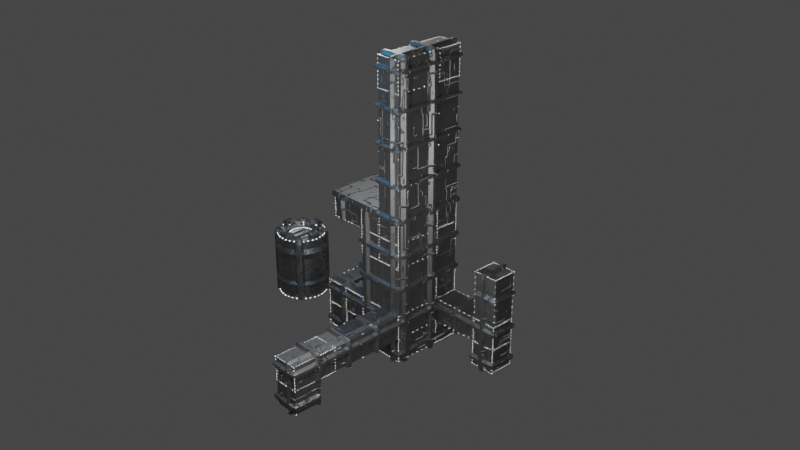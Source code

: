 # Source: SpaceMetalGreeble.blend  (saved by Blender 3.1.7; exported with 4.5.12 LTS)
import bpy
from mathutils import Matrix  # noqa: F401  (used for matrix-valued properties, if any)

bpy.ops.wm.read_factory_settings(use_empty=True)
scene = bpy.context.scene
scene.name = 'Scene'

# ---- collections
col_collection = bpy.data.collections.new('Collection'); scene.collection.children.link(col_collection)

# ---- materials (node trees are filled in below, after node groups)
mat_metal = bpy.data.materials.new('Metal')
mat_metal.use_transparent_shadow = False
mat_lightglow = bpy.data.materials.new('LightGlow')
mat_lightglow.use_transparent_shadow = False

# ---- node groups
ng_metalgreebles = bpy.data.node_groups.new('MetalGreebles', 'GeometryNodeTree')
_s = ng_metalgreebles.interface.new_socket(name='Geometry', in_out='OUTPUT', socket_type='NodeSocketGeometry')
_s = ng_metalgreebles.interface.new_socket(name='Geometry', in_out='INPUT', socket_type='NodeSocketGeometry')
_s = ng_metalgreebles.interface.new_socket(name='Radius', in_out='INPUT', socket_type='NodeSocketFloat')
_s.subtype = 'DISTANCE'
_s.default_value = 0.01
_s.min_value = 0.0
_s = ng_metalgreebles.interface.new_socket(name='Threshold', in_out='INPUT', socket_type='NodeSocketFloat')
_s.default_value = 296.0
_s.min_value = -1e+04
_s.max_value = 1e+04
ng_metalgreebles.is_modifier = True
_N = ng_metalgreebles.nodes; _L = ng_metalgreebles.links
n0 = _N.new('GeometryNodeStoreNamedAttribute'); n0.name = 'Store Named Attribute'; n0.location = (-724, 527)
n0.data_type = 'FLOAT_VECTOR'
n0.domain = 'CORNER'
n0.inputs[2].default_value = 'uv_map'
n1 = _N.new('GeometryNodeMeshUVSphere'); n1.name = 'UV Sphere'; n1.location = (-749, 527)
n1.inputs[0].default_value = 3
n1.inputs[1].default_value = 3
n2 = _N.new('GeometryNodeInstanceOnPoints'); n2.name = 'Instance on Points'; n2.location = (-189, 544)
n3 = _N.new('GeometryNodeSetMaterial'); n3.name = 'Set Material'; n3.location = (-529, 555)
n3.inputs[2].default_value = mat_lightglow
n4 = _N.new('GeometryNodeJoinGeometry'); n4.name = 'Join Geometry'; n4.location = (148, 532)
n5 = _N.new('NodeGroupOutput'); n5.name = 'Group Output'; n5.location = (616, 127)
n6 = _N.new('ShaderNodeVectorMath'); n6.name = 'Vector Math'; n6.location = (-218, -452)
n6.operation = 'MULTIPLY'
n7 = _N.new('ShaderNodeTexVoronoi'); n7.name = 'Voronoi Texture'; n7.location = (-998, -532)
n7.distance = 'CHEBYCHEV'
n7.inputs[2].default_value = 0.71
n7.inputs[8].default_value = 0.0
n8 = _N.new('ShaderNodeValToRGB'); n8.name = 'ColorRamp'; n8.location = (-778, -492)
n8.color_ramp.interpolation = 'CONSTANT'
while len(n8.color_ramp.elements) > 1: n8.color_ramp.elements.remove(n8.color_ramp.elements[-1])
n8.color_ramp.elements[0].position = 0.0; n8.color_ramp.elements[0].color = (0.0, 0.0, 0.0, 1.0)
_e = n8.color_ramp.elements.new(0.439); _e.color = (1.0, 1.0, 1.0, 1.0)
n9 = _N.new('ShaderNodeMath'); n9.name = 'Math'; n9.location = (-438, -512)
n9.operation = 'MULTIPLY'
n9.inputs[1].default_value = 0.13
n10 = _N.new('GeometryNodeInputNormal'); n10.name = 'Normal'; n10.location = (-538, -352)
n10.legacy_corner_normals = True
n11 = _N.new('GeometryNodeSetPosition'); n11.name = 'Set Position'; n11.location = (397, 169)
n12 = _N.new('GeometryNodeSubdivideMesh'); n12.name = 'Subdivide Mesh'; n12.location = (-225, -119)
n13 = _N.new('ShaderNodeMath'); n13.name = 'Math.001'; n13.location = (-624, 814)
n13.operation = 'LESS_THAN'
n14 = _N.new('GeometryNodeInputIndex'); n14.name = 'Index'; n14.location = (-923, 697)
n15 = _N.new('NodeGroupInput'); n15.name = 'Group Input'; n15.location = (-1149, 222)
_L.new(n11.outputs[0], n5.inputs[0])
_L.new(n7.outputs[0], n8.inputs[0])
_L.new(n10.outputs[0], n6.inputs[0])
_L.new(n9.outputs[0], n6.inputs[1])
_L.new(n6.outputs[0], n11.inputs[3])
_L.new(n8.outputs[0], n9.inputs[0])
_L.new(n15.outputs[0], n12.inputs[0])
_L.new(n0.outputs[0], n3.inputs[0])
_L.new(n15.outputs[0], n2.inputs[0])
_L.new(n3.outputs[0], n2.inputs[2])
_L.new(n12.outputs[0], n4.inputs[0])
_L.new(n2.outputs[0], n4.inputs[0])
_L.new(n4.outputs[0], n11.inputs[0])
_L.new(n14.outputs[0], n13.inputs[0])
_L.new(n13.outputs[0], n2.inputs[1])
_L.new(n15.outputs[1], n1.inputs[2])
_L.new(n15.outputs[2], n13.inputs[1])
_L.new(n1.outputs[0], n0.inputs[0])
_L.new(n1.outputs[1], n0.inputs[3])
n5.is_active_output = True

# ---- material node trees
mat_metal.use_nodes = True; mat_metal.node_tree.nodes.clear()
_N = mat_metal.node_tree.nodes; _L = mat_metal.node_tree.links
n0 = _N.new('ShaderNodeBsdfPrincipled'); n0.name = 'Principled BSDF'; n0.location = (10, 300)
n0.distribution = 'GGX'
n0.subsurface_method = 'BURLEY'
n0.inputs[0].default_value = (0.2311, 0.2311, 0.2311, 1.0)
n0.inputs[1].default_value = 1.0
n0.inputs[3].default_value = 1.45
n0.inputs[27].default_value = (0.0, 0.0, 0.0, 1.0)
n0.inputs[28].default_value = 1.0
n1 = _N.new('ShaderNodeOutputMaterial'); n1.name = 'Material Output'; n1.location = (300, 300)
n2 = _N.new('ShaderNodeBump'); n2.name = 'Bump'; n2.location = (-211, 108)
n2.inputs[1].default_value = 1.0
n2.inputs[2].default_value = 1.0
n3 = _N.new('ShaderNodeTexVoronoi'); n3.name = 'Voronoi Texture.001'; n3.location = (-1086, 380)
n3.distance = 'CHEBYCHEV'
n3.inputs[2].default_value = 9.7
n4 = _N.new('ShaderNodeTexVoronoi'); n4.name = 'Voronoi Texture'; n4.location = (-1060, 39)
n4.distance = 'CHEBYCHEV'
n4.inputs[2].default_value = 40.0
n5 = _N.new('ShaderNodeValToRGB'); n5.name = 'ColorRamp'; n5.location = (-826, 84)
n5.color_ramp.interpolation = 'CONSTANT'
while len(n5.color_ramp.elements) > 1: n5.color_ramp.elements.remove(n5.color_ramp.elements[-1])
n5.color_ramp.elements[0].position = 0.0; n5.color_ramp.elements[0].color = (0.0, 0.0, 0.0, 1.0)
_e = n5.color_ramp.elements.new(0.679); _e.color = (1.0, 1.0, 1.0, 1.0)
n6 = _N.new('ShaderNodeMix'); n6.name = 'Mix'; n6.location = (-508, 352)
n6.data_type = 'RGBA'
n7 = _N.new('ShaderNodeValToRGB'); n7.name = 'ColorRamp.001'; n7.location = (-853, 419)
n7.color_ramp.interpolation = 'CONSTANT'
while len(n7.color_ramp.elements) > 1: n7.color_ramp.elements.remove(n7.color_ramp.elements[-1])
n7.color_ramp.elements[0].position = 0.0; n7.color_ramp.elements[0].color = (0.0, 0.0, 0.0, 1.0)
_e = n7.color_ramp.elements.new(0.473); _e.color = (1.0, 1.0, 1.0, 1.0)
_e = n7.color_ramp.elements.new(0.504); _e.color = (0.0, 0.0, 0.0, 1.0)
_L.new(n0.outputs[0], n1.inputs[0])
_L.new(n4.outputs[0], n5.inputs[0])
_L.new(n2.outputs[0], n0.inputs[5])
_L.new(n3.outputs[0], n7.inputs[0])
_L.new(n7.outputs[0], n6.inputs[6])
_L.new(n5.outputs[0], n6.inputs[7])
_L.new(n6.outputs[2], n2.inputs[3])
n1.is_active_output = True
mat_lightglow.use_nodes = True; mat_lightglow.node_tree.nodes.clear()
_N = mat_lightglow.node_tree.nodes; _L = mat_lightglow.node_tree.links
n0 = _N.new('ShaderNodeOutputMaterial'); n0.name = 'Material Output'; n0.location = (300, 300)
n1 = _N.new('ShaderNodeEmission'); n1.name = 'Emission'; n1.location = (10, 300)
n1.inputs[1].default_value = 12.8
_L.new(n1.outputs[0], n0.inputs[0])
n0.is_active_output = True

# ---- world
world_world = bpy.data.worlds.new('World'); scene.world = world_world
world_world.use_nodes = True; world_world.node_tree.nodes.clear()
_N = world_world.node_tree.nodes; _L = world_world.node_tree.links
n0 = _N.new('ShaderNodeOutputWorld'); n0.name = 'World Output'; n0.location = (300, 300)
n1 = _N.new('ShaderNodeBackground'); n1.name = 'Background'; n1.location = (10, 300)
n1.inputs[0].default_value = (0.05088, 0.05088, 0.05088, 1.0)
_L.new(n1.outputs[0], n0.inputs[0])
n0.is_active_output = True
world_world.color = (0.05088, 0.05088, 0.05088)
world_world.use_sun_shadow = False
world_world.sun_shadow_jitter_overblur = 0.0

# ---- cameras
cam_camera = bpy.data.cameras.new('Camera')
cam_camera.clip_end = 100.0
cam_camera.ortho_scale = 7.314

# ---- lights
light_light = bpy.data.lights.new('Light', 'POINT')
light_light.transmission_factor = 0.0
light_light.energy = 1000.0
light_light.shadow_soft_size = 0.1
light_light.shadow_maximum_resolution = 0.006
light_light.use_absolute_resolution = True
light_light_001 = bpy.data.lights.new('Light.001', 'POINT')
light_light_001.transmission_factor = 0.0
light_light_001.energy = 1000.0
light_light_001.shadow_soft_size = 0.1
light_light_001.shadow_maximum_resolution = 0.006
light_light_001.use_absolute_resolution = True
light_light_002 = bpy.data.lights.new('Light.002', 'POINT')
light_light_002.color = (0.05692, 0.4855, 1.0)
light_light_002.transmission_factor = 0.0
light_light_002.energy = 1000.0
light_light_002.shadow_soft_size = 0.1
light_light_002.shadow_maximum_resolution = 0.006
light_light_002.use_absolute_resolution = True
light_light_003 = bpy.data.lights.new('Light.003', 'POINT')
light_light_003.transmission_factor = 0.0
light_light_003.energy = 1000.0
light_light_003.shadow_soft_size = 0.1
light_light_003.shadow_maximum_resolution = 0.006
light_light_003.use_absolute_resolution = True
light_light_004 = bpy.data.lights.new('Light.004', 'POINT')
light_light_004.transmission_factor = 0.0
light_light_004.energy = 1000.0
light_light_004.shadow_soft_size = 0.1
light_light_004.shadow_maximum_resolution = 0.006
light_light_004.use_absolute_resolution = True

# ---- meshes
me_circle = bpy.data.meshes.new('Circle')
me_circle.from_pydata([(0.0, 1.0, 0.0), (-0.1951, 0.9808, 0.0), (-0.3827, 0.9239, 0.0), (-0.5556, 0.8315, 0.0), (-0.7071, 0.7071, 0.0), (-0.8315, 0.5556, 0.0), (-0.9239, 0.3827, 0.0), (-0.9808, 0.1951, 0.0), (-1.0, -4.371e-08, 0.0), (-0.9808, -0.1951, 0.0), (-0.9239, -0.3827, 0.0), (-0.8315, -0.5556, 0.0), (-0.7071, -0.7071, 0.0), (-0.5556, -0.8315, 0.0), (-0.3827, -0.9239, 0.0), (-0.1951, -0.9808, 0.0), (8.742e-08, -1.0, 0.0), (0.1951, -0.9808, 0.0), (0.3827, -0.9239, 0.0), (0.5556, -0.8315, 0.0), (0.7071, -0.7071, 0.0), (0.8315, -0.5556, 0.0), (0.9239, -0.3827, 0.0), (0.9808, -0.1951, 0.0), (1.0, 1.192e-08, 0.0), (0.9808, 0.1951, 0.0), (0.9239, 0.3827, 0.0), (0.8315, 0.5556, 0.0), (0.7071, 0.7071, 0.0), (0.5556, 0.8315, 0.0), (0.3827, 0.9239, 0.0), (0.1951, 0.9808, 0.0), (-8.444e-09, 0.9999, 2.703), (-0.1951, 0.9807, 2.703), (-0.3827, 0.9238, 2.703), (-0.5556, 0.8314, 2.703), (-0.7071, 0.707, 2.703), (-0.8315, 0.5555, 2.703), (-0.9239, 0.3826, 2.703), (-0.9808, 0.195, 2.703), (-1.0, -6.642e-05, 2.703), (-0.9808, -0.1952, 2.703), (-0.9239, -0.3827, 2.703), (-0.8315, -0.5556, 2.703), (-0.7071, -0.7072, 2.703), (-0.5556, -0.8315, 2.703), (-0.3827, -0.9239, 2.703), (-0.1951, -0.9809, 2.703), (7.898e-08, -1.0, 2.703), (0.1951, -0.9809, 2.703), (0.3827, -0.9239, 2.703), (0.5556, -0.8315, 2.703), (0.7071, -0.7072, 2.703), (0.8315, -0.5556, 2.703), (0.9239, -0.3827, 2.703), (0.9808, -0.1952, 2.703), (1.0, -6.637e-05, 2.703), (0.9808, 0.195, 2.703), (0.9239, 0.3826, 2.703), (0.8315, 0.5555, 2.703), (0.7071, 0.707, 2.703), (0.5556, 0.8314, 2.703), (0.3827, 0.9238, 2.703), (0.1951, 0.9807, 2.703), (-1.124e-08, 0.7999, 2.703), (-0.1561, 0.7846, 2.703), (-0.3061, 0.739, 2.703), (-0.4445, 0.6651, 2.703), (-0.5657, 0.5656, 2.703), (-0.6652, 0.4444, 2.703), (-0.7391, 0.3061, 2.703), (-0.7846, 0.156, 2.703), (-0.8, -6.642e-05, 2.703), (-0.7846, -0.1561, 2.703), (-0.7391, -0.3062, 2.703), (-0.6652, -0.4445, 2.703), (-0.5657, -0.5658, 2.703), (-0.4445, -0.6652, 2.703), (-0.3061, -0.7392, 2.703), (-0.1561, -0.7847, 2.703), (5.87e-08, -0.8001, 2.703), (0.1561, -0.7847, 2.703), (0.3061, -0.7392, 2.703), (0.4445, -0.6652, 2.703), (0.5657, -0.5658, 2.703), (0.6652, -0.4445, 2.703), (0.7391, -0.3062, 2.703), (0.7846, -0.1561, 2.703), (0.8, -6.638e-05, 2.703), (0.7846, 0.156, 2.703), (0.7391, 0.3061, 2.703), (0.6652, 0.4444, 2.703), (0.5657, 0.5656, 2.703), (0.4445, 0.6651, 2.703), (0.3061, 0.739, 2.703), (0.1561, 0.7846, 2.703), (-1.124e-08, 0.7999, 2.603), (-0.1561, 0.7846, 2.603), (-0.3061, 0.739, 2.603), (-0.4445, 0.6651, 2.603), (-0.5657, 0.5656, 2.603), (-0.6652, 0.4444, 2.603), (-0.7391, 0.3061, 2.603), (-0.7846, 0.156, 2.603), (-0.8, -6.642e-05, 2.603), (-0.7846, -0.1561, 2.603), (-0.7391, -0.3062, 2.603), (-0.6652, -0.4445, 2.603), (-0.5657, -0.5658, 2.603), (-0.4445, -0.6652, 2.603), (-0.3061, -0.7392, 2.603), (-0.1561, -0.7847, 2.603), (5.87e-08, -0.8001, 2.603), (0.1561, -0.7847, 2.603), (0.3061, -0.7392, 2.603), (0.4445, -0.6652, 2.603), (0.5657, -0.5658, 2.603), (0.6652, -0.4445, 2.603), (0.7391, -0.3062, 2.603), (0.7846, -0.1561, 2.603), (0.8, -6.638e-05, 2.603), (0.7846, 0.156, 2.603), (0.7391, 0.3061, 2.603), (0.6652, 0.4444, 2.603), (0.5657, 0.5656, 2.603), (0.4445, 0.6651, 2.603), (0.3061, 0.739, 2.603), (0.1561, 0.7846, 2.603), (-1.913e-08, 0.5039, 2.603), (-0.09833, 0.4942, 2.603), (-0.1929, 0.4656, 2.603), (-0.28, 0.419, 2.603), (-0.3564, 0.3563, 2.603), (-0.4191, 0.2799, 2.603), (-0.4656, 0.1928, 2.603), (-0.4943, 0.09826, 2.603), (-0.504, -6.641e-05, 2.603), (-0.4943, -0.09839, 2.603), (-0.4656, -0.1929, 2.603), (-0.4191, -0.2801, 2.603), (-0.3564, -0.3564, 2.603), (-0.28, -0.4191, 2.603), (-0.1929, -0.4657, 2.603), (-0.09833, -0.4944, 2.603), (2.493e-08, -0.5041, 2.603), (0.09833, -0.4944, 2.603), (0.1929, -0.4657, 2.603), (0.28, -0.4191, 2.603), (0.3564, -0.3564, 2.603), (0.4191, -0.2801, 2.603), (0.4656, -0.1929, 2.603), (0.4943, -0.09839, 2.603), (0.504, -6.638e-05, 2.603), (0.4943, 0.09826, 2.603), (0.4656, 0.1928, 2.603), (0.4191, 0.2799, 2.603), (0.3564, 0.3563, 2.603), (0.28, 0.419, 2.603), (0.1929, 0.4656, 2.603), (0.09833, 0.4942, 2.603), (0.3293, 0.3352, 2.603), (0.2268, 0.3763, 2.603), (0.08329, 0.3838, 2.603), (2.202e-07, 0.3825, 2.603), (-0.08329, 0.3838, 2.603), (-0.2268, 0.3763, 2.603), (-0.3293, 0.3352, 2.603), (0.3658, 0.2338, 2.603), (0.252, 0.2642, 2.603), (0.08329, 0.2892, 2.603), (-0.1, 0.2899, 2.603), (-0.252, 0.2642, 2.603), (-0.3658, 0.2338, 2.603), (0.3884, 0.12, 2.603), (0.2675, 0.1361, 2.603), (0.08329, 0.1453, 2.603), (-0.1, 0.1461, 2.603), (-0.2675, 0.1361, 2.603), (-0.3884, 0.12, 2.603), (0.396, -6.631e-05, 2.603), (0.2728, -6.631e-05, 2.603), (0.08329, -0.000825, 2.603), (-0.1, -6.641e-05, 2.603), (-0.2728, -6.64e-05, 2.603), (-0.396, -6.643e-05, 2.603), (0.3884, -0.1201, 2.603), (0.2675, -0.1363, 2.603), (0.08329, -0.147, 2.603), (-0.1, -0.1462, 2.603), (-0.2675, -0.1363, 2.603), (-0.3884, -0.1201, 2.603), (0.3658, -0.2339, 2.603), (0.252, -0.2643, 2.603), (0.08329, -0.2838, 2.603), (-0.1, -0.283, 2.603), (-0.252, -0.2643, 2.603), (-0.3658, -0.2339, 2.603), (0.3293, -0.3354, 2.603), (0.2268, -0.3764, 2.603), (0.08329, -0.3855, 2.603), (2.728e-07, -0.3841, 2.603), (-0.08329, -0.3855, 2.603), (-0.2268, -0.3764, 2.603), (-0.3293, -0.3354, 2.603), (0.1, 0.2899, 2.603), (0.1, 0.4016, 2.603), (0.1, 0.1461, 2.603), (0.1, -6.637e-05, 2.603), (0.1, -0.1462, 2.603), (0.1, -0.283, 2.603), (0.1, -0.4017, 2.603), (-8.444e-09, 0.3999, 2.603), (-8.444e-09, -0.4001, 2.603), (-0.1, 0.4016, 2.603), (-0.08329, 0.2892, 2.603), (-0.08329, 0.1453, 2.603), (-0.08329, -0.0008251, 2.603), (-0.08329, -0.147, 2.603), (-0.08329, -0.2838, 2.603), (-0.1, -0.4017, 2.603), (0.08329, 0.384, 2.2), (-1.768e-08, 0.3826, 2.2), (-0.08329, 0.384, 2.2), (0.08329, 0.2893, 2.2), (-1.927e-07, 0.2886, 2.2), (0.08329, 0.1455, 2.2), (-1.218e-07, 0.1488, 2.2), (0.08329, -0.0006683, 2.2), (-5.863e-08, -0.0006683, 2.2), (0.08329, -0.1468, 2.2), (-7.729e-08, -0.1502, 2.2), (0.08329, -0.2837, 2.2), (-9.701e-08, -0.29, 2.2), (0.08329, -0.3853, 2.2), (3.496e-08, -0.384, 2.2), (-0.08329, -0.3853, 2.2), (-0.08329, 0.2893, 2.2), (-0.08329, 0.1455, 2.2), (-0.08329, -0.0006683, 2.2), (-0.08329, -0.1468, 2.2), (-0.08329, -0.2837, 2.2), (-0.3827, 0.9239, 0.2), (-0.3827, 0.9239, 0.4), (-0.3827, 0.9239, 0.6), (-0.3827, 0.9239, 0.8), (-0.3827, 0.9239, 1.0), (-0.3827, 0.9239, 1.2), (-0.3827, 0.9239, 1.4), (-0.3827, 0.9239, 1.6), (-0.3827, 0.9238, 2.503), (-0.5556, 0.8314, 2.503), (-0.5556, 0.8315, 1.6), (-0.5556, 0.8315, 1.4), (-0.5556, 0.8315, 1.2), (-0.5556, 0.8315, 1.0), (-0.5556, 0.8315, 0.8), (-0.5556, 0.8315, 0.6), (-0.5556, 0.8315, 0.4), (-0.5556, 0.8315, 0.2), (0.5556, 0.8315, 0.2), (0.5556, 0.8315, 0.4), (0.5556, 0.8315, 0.6), (0.5556, 0.8315, 0.8), (0.5556, 0.8315, 1.0), (0.5556, 0.8315, 1.2), (0.5556, 0.8315, 1.4), (0.5556, 0.8315, 1.6), (0.5556, 0.8314, 2.503), (0.3827, 0.9238, 2.503), (0.3827, 0.9239, 1.6), (0.3827, 0.9239, 1.4), (0.3827, 0.9239, 1.2), (0.3827, 0.9239, 1.0), (0.3827, 0.9239, 0.8), (0.3827, 0.9239, 0.6), (0.3827, 0.9239, 0.4), (0.3827, 0.9239, 0.2), (8.742e-08, -1.0, 0.2), (8.742e-08, -1.0, 0.4), (8.742e-08, -1.0, 0.6), (8.742e-08, -1.0, 0.8), (8.742e-08, -1.0, 1.0), (8.742e-08, -1.0, 1.2), (8.742e-08, -1.0, 1.4), (8.742e-08, -1.0, 1.6), (7.898e-08, -1.0, 2.503), (0.1951, -0.9809, 2.503), (0.1951, -0.9808, 1.6), (0.1951, -0.9808, 1.4), (0.1951, -0.9808, 1.2), (0.1951, -0.9808, 1.0), (0.1951, -0.9808, 0.8), (0.1951, -0.9808, 0.6), (0.1951, -0.9808, 0.4), (0.1951, -0.9808, 0.2), (-0.7071, 0.707, 2.503), (-0.7071, 0.7071, 1.6), (-0.7071, 0.7071, 1.4), (-0.7071, 0.7071, 1.2), (-0.7071, 0.7071, 1.0), (-0.7071, 0.7071, 0.8), (-0.7071, 0.7071, 0.6), (-0.7071, 0.7071, 0.4), (-0.7071, 0.7071, 0.2), (0.1951, 0.9807, 2.503), (0.1951, 0.9808, 1.6), (0.1951, 0.9808, 1.4), (0.1951, 0.9808, 1.2), (0.1951, 0.9808, 1.0), (0.1951, 0.9808, 0.8), (0.1951, 0.9808, 0.6), (0.1951, 0.9808, 0.4), (0.1951, 0.9808, 0.2), (0.3827, -0.9239, 2.503), (0.3827, -0.9239, 1.6), (0.3827, -0.9239, 1.4), (0.3827, -0.9239, 1.2), (0.3827, -0.9239, 1.0), (0.3827, -0.9239, 0.8), (0.3827, -0.9239, 0.6), (0.3827, -0.9239, 0.4), (0.3827, -0.9239, 0.2), (-0.8315, 0.5555, 2.503), (-0.8315, 0.5556, 1.6), (-0.8315, 0.5556, 1.4), (-0.8315, 0.5556, 1.2), (-0.8315, 0.5556, 1.0), (-0.8315, 0.5556, 0.8), (-0.8315, 0.5556, 0.6), (-0.8315, 0.5556, 0.4), (-0.8315, 0.5556, 0.2), (-8.444e-09, 0.9999, 2.503), (0.0, 1.0, 1.6), (0.0, 1.0, 1.4), (0.0, 1.0, 1.2), (0.0, 1.0, 1.0), (0.0, 1.0, 0.8), (0.0, 1.0, 0.6), (0.0, 1.0, 0.4), (0.0, 1.0, 0.2), (0.5556, -0.8315, 2.503), (0.5556, -0.8315, 1.6), (0.5556, -0.8315, 1.4), (0.5556, -0.8315, 1.2), (0.5556, -0.8315, 1.0), (0.5556, -0.8315, 0.8), (0.5556, -0.8315, 0.6), (0.5556, -0.8315, 0.4), (0.5556, -0.8315, 0.2), (-0.9239, 0.3826, 2.503), (-0.9239, 0.3827, 1.6), (-0.9239, 0.3827, 1.4), (-0.9239, 0.3827, 1.2), (-0.9239, 0.3827, 1.0), (-0.9239, 0.3827, 0.8), (-0.9239, 0.3827, 0.6), (-0.9239, 0.3827, 0.4), (-0.9239, 0.3827, 0.2), (0.7071, -0.7072, 2.503), (0.7071, -0.7071, 1.6), (0.7071, -0.7071, 1.4), (0.7071, -0.7071, 1.2), (0.7071, -0.7071, 1.0), (0.7071, -0.7071, 0.8), (0.7071, -0.7071, 0.6), (0.7071, -0.7071, 0.4), (0.7071, -0.7071, 0.2), (-0.9808, 0.195, 2.503), (-0.9808, 0.1951, 1.6), (-0.9808, 0.1951, 1.4), (-0.9808, 0.1951, 1.2), (-0.9808, 0.1951, 1.0), (-0.9808, 0.1951, 0.8), (-0.9808, 0.1951, 0.6), (-0.9808, 0.1951, 0.4), (-0.9808, 0.1951, 0.2), (0.8315, -0.5556, 2.503), (0.8315, -0.5556, 1.6), (0.8315, -0.5556, 1.4), (0.8315, -0.5556, 1.2), (0.8315, -0.5556, 1.0), (0.8315, -0.5556, 0.8), (0.8315, -0.5556, 0.6), (0.8315, -0.5556, 0.4), (0.8315, -0.5556, 0.2), (-1.0, -6.642e-05, 2.503), (-1.0, -4.371e-08, 1.6), (-1.0, -4.371e-08, 1.4), (-1.0, -4.371e-08, 1.2), (-1.0, -4.371e-08, 1.0), (-1.0, -4.371e-08, 0.8), (-1.0, -4.371e-08, 0.6), (-1.0, -4.371e-08, 0.4), (-1.0, -4.371e-08, 0.2), (0.9239, -0.3827, 2.503), (0.9239, -0.3827, 1.6), (0.9239, -0.3827, 1.4), (0.9239, -0.3827, 1.2), (0.9239, -0.3827, 1.0), (0.9239, -0.3827, 0.8), (0.9239, -0.3827, 0.6), (0.9239, -0.3827, 0.4), (0.9239, -0.3827, 0.2), (-0.9808, -0.1952, 2.503), (-0.9808, -0.1951, 1.6), (-0.9808, -0.1951, 1.4), (-0.9808, -0.1951, 1.2), (-0.9808, -0.1951, 1.0), (-0.9808, -0.1951, 0.8), (-0.9808, -0.1951, 0.6), (-0.9808, -0.1951, 0.4), (-0.9808, -0.1951, 0.2), (0.9808, -0.1952, 2.503), (0.9808, -0.1951, 1.6), (0.9808, -0.1951, 1.4), (0.9808, -0.1951, 1.2), (0.9808, -0.1951, 1.0), (0.9808, -0.1951, 0.8), (0.9808, -0.1951, 0.6), (0.9808, -0.1951, 0.4), (0.9808, -0.1951, 0.2), (-0.9239, -0.3827, 2.503), (-0.9239, -0.3827, 1.6), (-0.9239, -0.3827, 1.4), (-0.9239, -0.3827, 1.2), (-0.9239, -0.3827, 1.0), (-0.9239, -0.3827, 0.8), (-0.9239, -0.3827, 0.6), (-0.9239, -0.3827, 0.4), (-0.9239, -0.3827, 0.2), (1.0, -6.637e-05, 2.503), (1.0, 1.192e-08, 1.6), (1.0, 1.192e-08, 1.4), (1.0, 1.192e-08, 1.2), (1.0, 1.192e-08, 1.0), (1.0, 1.192e-08, 0.8), (1.0, 1.192e-08, 0.6), (1.0, 1.192e-08, 0.4), (1.0, 1.192e-08, 0.2), (-0.8315, -0.5556, 2.503), (-0.8315, -0.5556, 1.6), (-0.8315, -0.5556, 1.4), (-0.8315, -0.5556, 1.2), (-0.8315, -0.5556, 1.0), (-0.8315, -0.5556, 0.8), (-0.8315, -0.5556, 0.6), (-0.8315, -0.5556, 0.4), (-0.8315, -0.5556, 0.2), (0.9808, 0.195, 2.503), (0.9808, 0.1951, 1.6), (0.9808, 0.1951, 1.4), (0.9808, 0.1951, 1.2), (0.9808, 0.1951, 1.0), (0.9808, 0.1951, 0.8), (0.9808, 0.1951, 0.6), (0.9808, 0.1951, 0.4), (0.9808, 0.1951, 0.2), (-0.7071, -0.7072, 2.503), (-0.7071, -0.7071, 1.6), (-0.7071, -0.7071, 1.4), (-0.7071, -0.7071, 1.2), (-0.7071, -0.7071, 1.0), (-0.7071, -0.7071, 0.8), (-0.7071, -0.7071, 0.6), (-0.7071, -0.7071, 0.4), (-0.7071, -0.7071, 0.2), (0.9239, 0.3826, 2.503), (0.9239, 0.3827, 1.6), (0.9239, 0.3827, 1.4), (0.9239, 0.3827, 1.2), (0.9239, 0.3827, 1.0), (0.9239, 0.3827, 0.8), (0.9239, 0.3827, 0.6), (0.9239, 0.3827, 0.4), (0.9239, 0.3827, 0.2), (-0.5556, -0.8315, 2.503), (-0.5556, -0.8315, 1.6), (-0.5556, -0.8315, 1.4), (-0.5556, -0.8315, 1.2), (-0.5556, -0.8315, 1.0), (-0.5556, -0.8315, 0.8), (-0.5556, -0.8315, 0.6), (-0.5556, -0.8315, 0.4), (-0.5556, -0.8315, 0.2), (0.8315, 0.5555, 2.503), (0.8315, 0.5556, 1.6), (0.8315, 0.5556, 1.4), (0.8315, 0.5556, 1.2), (0.8315, 0.5556, 1.0), (0.8315, 0.5556, 0.8), (0.8315, 0.5556, 0.6), (0.8315, 0.5556, 0.4), (0.8315, 0.5556, 0.2), (-0.3827, -0.9239, 2.503), (-0.3827, -0.9239, 1.6), (-0.3827, -0.9239, 1.4), (-0.3827, -0.9239, 1.2), (-0.3827, -0.9239, 1.0), (-0.3827, -0.9239, 0.8), (-0.3827, -0.9239, 0.6), (-0.3827, -0.9239, 0.4), (-0.3827, -0.9239, 0.2), (-0.1951, 0.9807, 2.503), (-0.1951, 0.9808, 1.6), (-0.1951, 0.9808, 1.4), (-0.1951, 0.9808, 1.2), (-0.1951, 0.9808, 1.0), (-0.1951, 0.9808, 0.8), (-0.1951, 0.9808, 0.6), (-0.1951, 0.9808, 0.4), (-0.1951, 0.9808, 0.2), (0.7071, 0.707, 2.503), (0.7071, 0.7071, 1.6), (0.7071, 0.7071, 1.4), (0.7071, 0.7071, 1.2), (0.7071, 0.7071, 1.0), (0.7071, 0.7071, 0.8), (0.7071, 0.7071, 0.6), (0.7071, 0.7071, 0.4), (0.7071, 0.7071, 0.2), (-0.1951, -0.9809, 2.503), (-0.1951, -0.9808, 1.6), (-0.1951, -0.9808, 1.4), (-0.1951, -0.9808, 1.2), (-0.1951, -0.9808, 1.0), (-0.1951, -0.9808, 0.8), (-0.1951, -0.9808, 0.6), (-0.1951, -0.9808, 0.4), (-0.1951, -0.9808, 0.2), (0.3658, 0.2338, 2.403), (0.252, 0.2642, 2.403), (-0.252, 0.2642, 2.403), (-0.3658, 0.2338, 2.403), (0.3884, 0.12, 2.403), (0.2675, 0.1361, 2.403), (-0.2675, 0.1361, 2.403), (-0.3884, 0.12, 2.403), (0.396, -6.634e-05, 2.403), (0.2728, -6.635e-05, 2.403), (-0.2728, -6.644e-05, 2.403), (-0.396, -6.647e-05, 2.403), (0.3884, -0.1201, 2.403), (0.2675, -0.1363, 2.403), (-0.2675, -0.1363, 2.403), (-0.3884, -0.1201, 2.403), (0.3658, -0.2339, 2.403), (0.252, -0.2643, 2.403), (-0.252, -0.2643, 2.403), (-0.3658, -0.2339, 2.403), (-0.3827, 0.9238, 2.142), (-0.5556, 0.8314, 2.142), (0.5556, 0.8314, 2.142), (0.3827, 0.9238, 2.142), (8.236e-08, -1.0, 2.142), (0.1951, -0.9808, 2.142), (-0.7071, 0.7071, 2.142), (0.1951, 0.9807, 2.142), (0.3827, -0.9239, 2.142), (-0.8315, 0.5555, 2.142), (-5.066e-09, 1.0, 2.142), (0.5556, -0.8315, 2.142), (-0.9239, 0.3826, 2.142), (0.7071, -0.7071, 2.142), (-0.9808, 0.1951, 2.142), (0.8315, -0.5556, 2.142), (-1.0, -3.987e-05, 2.142), (0.9239, -0.3827, 2.142), (-0.9808, -0.1951, 2.142), (0.9808, -0.1951, 2.142), (-0.9239, -0.3827, 2.142), (1.0, -3.982e-05, 2.142), (-0.8315, -0.5556, 2.142), (0.9808, 0.1951, 2.142), (-0.7071, -0.7071, 2.142), (0.9239, 0.3826, 2.142), (-0.5556, -0.8315, 2.142), (0.8315, 0.5555, 2.142), (-0.3827, -0.9239, 2.142), (-0.1951, 0.9807, 2.142), (0.7071, 0.7071, 2.142), (-0.1951, -0.9808, 2.142), (-8.444e-09, 0.9999, 2.9), (-0.1951, 0.9807, 2.9), (-0.9808, 0.195, 2.9), (-1.0, -6.642e-05, 2.9), (-0.9808, -0.1952, 2.9), (-0.1951, -0.9809, 2.9), (7.898e-08, -1.0, 2.9), (0.1951, -0.9809, 2.9), (0.9808, -0.1952, 2.9), (1.0, -6.637e-05, 2.9), (0.9808, 0.195, 2.9), (0.1951, 0.9807, 2.9), (-1.124e-08, 0.7999, 2.9), (-0.1561, 0.7846, 2.9), (-0.7846, 0.156, 2.9), (-0.8, -6.642e-05, 2.9), (-0.7846, -0.1561, 2.9), (-0.1561, -0.7847, 2.9), (5.87e-08, -0.8001, 2.9), (0.1561, -0.7847, 2.9), (0.7846, -0.1561, 2.9), (0.8, -6.638e-05, 2.9), (0.7846, 0.156, 2.9), (0.1561, 0.7846, 2.9)], [], [(250, 35, 34, 249), (268, 62, 61, 267), (286, 49, 48, 285), (295, 36, 35, 250), (304, 63, 62, 268), (313, 50, 49, 286), (322, 37, 36, 295), (331, 32, 63, 304), (340, 51, 50, 313), (349, 38, 37, 322), (358, 52, 51, 340), (367, 39, 38, 349), (376, 53, 52, 358), (385, 40, 39, 367), (394, 54, 53, 376), (403, 41, 40, 385), (412, 55, 54, 394), (421, 42, 41, 403), (430, 56, 55, 412), (439, 43, 42, 421), (448, 57, 56, 430), (457, 44, 43, 439), (466, 58, 57, 448), (475, 45, 44, 457), (484, 59, 58, 466), (493, 46, 45, 475), (502, 33, 32, 331), (511, 60, 59, 484), (520, 47, 46, 493), (249, 34, 33, 502), (267, 61, 60, 511), (285, 48, 47, 520), (45, 77, 76, 44), (59, 91, 90, 58), (46, 78, 77, 45), (88, 87, 601, 602), (60, 92, 91, 59), (47, 79, 78, 46), (34, 66, 65, 33), (61, 93, 92, 60), (73, 72, 596, 597), (35, 67, 66, 34), (62, 94, 93, 61), (80, 79, 598, 599), (36, 68, 67, 35), (63, 95, 94, 62), (50, 82, 81, 49), (37, 69, 68, 36), (65, 64, 593, 594), (51, 83, 82, 50), (38, 70, 69, 37), (52, 84, 83, 51), (39, 71, 70, 38), (53, 85, 84, 52), (87, 55, 589, 601), (54, 86, 85, 53), (72, 71, 595, 596), (55, 87, 86, 54), (42, 74, 73, 41), (41, 73, 597, 585), (43, 75, 74, 42), (56, 57, 591, 590), (44, 76, 75, 43), (58, 90, 89, 57), (80, 112, 111, 79), (67, 99, 98, 66), (94, 126, 125, 93), (81, 113, 112, 80), (68, 100, 99, 67), (95, 127, 126, 94), (82, 114, 113, 81), (69, 101, 100, 68), (64, 96, 127, 95), (83, 115, 114, 82), (70, 102, 101, 69), (84, 116, 115, 83), (71, 103, 102, 70), (85, 117, 116, 84), (72, 104, 103, 71), (86, 118, 117, 85), (73, 105, 104, 72), (87, 119, 118, 86), (74, 106, 105, 73), (88, 120, 119, 87), (75, 107, 106, 74), (89, 121, 120, 88), (76, 108, 107, 75), (90, 122, 121, 89), (77, 109, 108, 76), (91, 123, 122, 90), (78, 110, 109, 77), (65, 97, 96, 64), (92, 124, 123, 91), (79, 111, 110, 78), (66, 98, 97, 65), (93, 125, 124, 92), (122, 154, 153, 121), (109, 141, 140, 108), (123, 155, 154, 122), (110, 142, 141, 109), (97, 129, 128, 96), (124, 156, 155, 123), (111, 143, 142, 110), (98, 130, 129, 97), (125, 157, 156, 124), (112, 144, 143, 111), (99, 131, 130, 98), (126, 158, 157, 125), (113, 145, 144, 112), (100, 132, 131, 99), (127, 159, 158, 126), (114, 146, 145, 113), (101, 133, 132, 100), (96, 128, 159, 127), (115, 147, 146, 114), (102, 134, 133, 101), (116, 148, 147, 115), (103, 135, 134, 102), (117, 149, 148, 116), (104, 136, 135, 103), (118, 150, 149, 117), (105, 137, 136, 104), (119, 151, 150, 118), (106, 138, 137, 105), (120, 152, 151, 119), (107, 139, 138, 106), (121, 153, 152, 120), (108, 140, 139, 107), (156, 157, 160, 155), (155, 160, 167, 154), (154, 167, 173, 153), (153, 173, 179, 152), (152, 179, 185, 151), (151, 185, 191, 150), (150, 191, 197, 149), (149, 197, 147, 148), (157, 158, 161, 160), (160, 161, 168, 167), (180, 186, 542, 538), (185, 179, 537, 541), (178, 184, 540, 536), (183, 177, 535, 539), (191, 192, 198, 197), (197, 198, 146, 147), (158, 159, 205, 161), (161, 205, 204, 168), (168, 204, 206, 174), (174, 206, 207, 180), (180, 207, 208, 186), (186, 208, 209, 192), (192, 209, 210, 198), (198, 210, 145, 146), (159, 128, 211, 205), (181, 227, 229, 187), (215, 237, 236, 214), (175, 225, 227, 181), (214, 236, 222, 164), (169, 223, 225, 175), (164, 222, 221, 163), (210, 212, 144, 145), (128, 129, 213, 211), (201, 235, 240, 218), (162, 220, 223, 169), (199, 233, 234, 200), (200, 234, 235, 201), (163, 221, 220, 162), (218, 240, 239, 217), (212, 219, 143, 144), (129, 130, 165, 213), (213, 165, 171, 170), (170, 171, 177, 176), (176, 177, 183, 182), (182, 183, 189, 188), (188, 189, 195, 194), (194, 195, 202, 219), (219, 202, 142, 143), (130, 131, 166, 165), (165, 166, 172, 171), (174, 180, 538, 534), (179, 173, 533, 537), (172, 178, 536, 532), (177, 171, 531, 535), (195, 196, 203, 202), (202, 203, 141, 142), (131, 132, 133, 166), (166, 133, 134, 172), (172, 134, 135, 178), (178, 135, 136, 184), (184, 136, 137, 190), (190, 137, 138, 196), (196, 138, 139, 203), (203, 139, 140, 141), (169, 204, 205, 162), (175, 206, 204, 169), (181, 207, 206, 175), (187, 208, 207, 181), (193, 209, 208, 187), (199, 210, 209, 193), (162, 205, 211, 163), (200, 212, 210, 199), (163, 211, 213, 164), (164, 213, 170, 214), (214, 170, 176, 215), (215, 176, 182, 216), (216, 182, 188, 217), (217, 188, 194, 218), (201, 219, 212, 200), (218, 194, 219, 201), (220, 221, 224, 223), (223, 224, 226, 225), (225, 226, 228, 227), (227, 228, 230, 229), (229, 230, 232, 231), (231, 232, 234, 233), (221, 222, 236, 224), (224, 236, 237, 226), (226, 237, 238, 228), (228, 238, 239, 230), (230, 239, 240, 232), (232, 240, 235, 234), (216, 238, 237, 215), (187, 229, 231, 193), (217, 239, 238, 216), (193, 231, 233, 199), (16, 277, 528, 15), (277, 278, 527, 528), (278, 279, 526, 527), (279, 280, 525, 526), (280, 281, 524, 525), (281, 282, 523, 524), (282, 283, 522, 523), (283, 284, 521, 522), (553, 285, 520, 580), (29, 259, 519, 28), (259, 260, 518, 519), (260, 261, 517, 518), (261, 262, 516, 517), (262, 263, 515, 516), (263, 264, 514, 515), (264, 265, 513, 514), (265, 266, 512, 513), (551, 267, 511, 579), (2, 241, 510, 1), (241, 242, 509, 510), (242, 243, 508, 509), (243, 244, 507, 508), (244, 245, 506, 507), (245, 246, 505, 506), (246, 247, 504, 505), (247, 248, 503, 504), (549, 249, 502, 578), (15, 528, 501, 14), (528, 527, 500, 501), (527, 526, 499, 500), (526, 525, 498, 499), (525, 524, 497, 498), (524, 523, 496, 497), (523, 522, 495, 496), (522, 521, 494, 495), (580, 520, 493, 577), (28, 519, 492, 27), (519, 518, 491, 492), (518, 517, 490, 491), (517, 516, 489, 490), (516, 515, 488, 489), (515, 514, 487, 488), (514, 513, 486, 487), (513, 512, 485, 486), (579, 511, 484, 576), (1, 510, 339, 0), (510, 509, 338, 339), (509, 508, 337, 338), (508, 507, 336, 337), (507, 506, 335, 336), (506, 505, 334, 335), (505, 504, 333, 334), (504, 503, 332, 333), (578, 502, 331, 559), (14, 501, 483, 13), (501, 500, 482, 483), (500, 499, 481, 482), (499, 498, 480, 481), (498, 497, 479, 480), (497, 496, 478, 479), (496, 495, 477, 478), (495, 494, 476, 477), (577, 493, 475, 575), (27, 492, 474, 26), (492, 491, 473, 474), (491, 490, 472, 473), (490, 489, 471, 472), (489, 488, 470, 471), (488, 487, 469, 470), (487, 486, 468, 469), (486, 485, 467, 468), (576, 484, 466, 574), (13, 483, 465, 12), (483, 482, 464, 465), (482, 481, 463, 464), (481, 480, 462, 463), (480, 479, 461, 462), (479, 478, 460, 461), (478, 477, 459, 460), (477, 476, 458, 459), (575, 475, 457, 573), (26, 474, 456, 25), (474, 473, 455, 456), (473, 472, 454, 455), (472, 471, 453, 454), (471, 470, 452, 453), (470, 469, 451, 452), (469, 468, 450, 451), (468, 467, 449, 450), (574, 466, 448, 572), (12, 465, 447, 11), (465, 464, 446, 447), (464, 463, 445, 446), (463, 462, 444, 445), (462, 461, 443, 444), (461, 460, 442, 443), (460, 459, 441, 442), (459, 458, 440, 441), (573, 457, 439, 571), (25, 456, 438, 24), (456, 455, 437, 438), (455, 454, 436, 437), (454, 453, 435, 436), (453, 452, 434, 435), (452, 451, 433, 434), (451, 450, 432, 433), (450, 449, 431, 432), (572, 448, 430, 570), (11, 447, 429, 10), (447, 446, 428, 429), (446, 445, 427, 428), (445, 444, 426, 427), (444, 443, 425, 426), (443, 442, 424, 425), (442, 441, 423, 424), (441, 440, 422, 423), (571, 439, 421, 569), (24, 438, 420, 23), (438, 437, 419, 420), (437, 436, 418, 419), (436, 435, 417, 418), (435, 434, 416, 417), (434, 433, 415, 416), (433, 432, 414, 415), (432, 431, 413, 414), (570, 430, 412, 568), (10, 429, 411, 9), (429, 428, 410, 411), (428, 427, 409, 410), (427, 426, 408, 409), (426, 425, 407, 408), (425, 424, 406, 407), (424, 423, 405, 406), (423, 422, 404, 405), (569, 421, 403, 567), (23, 420, 402, 22), (420, 419, 401, 402), (419, 418, 400, 401), (418, 417, 399, 400), (417, 416, 398, 399), (416, 415, 397, 398), (415, 414, 396, 397), (414, 413, 395, 396), (568, 412, 394, 566), (9, 411, 393, 8), (411, 410, 392, 393), (410, 409, 391, 392), (409, 408, 390, 391), (408, 407, 389, 390), (407, 406, 388, 389), (406, 405, 387, 388), (405, 404, 386, 387), (567, 403, 385, 565), (22, 402, 384, 21), (402, 401, 383, 384), (401, 400, 382, 383), (400, 399, 381, 382), (399, 398, 380, 381), (398, 397, 379, 380), (397, 396, 378, 379), (396, 395, 377, 378), (566, 394, 376, 564), (8, 393, 375, 7), (393, 392, 374, 375), (392, 391, 373, 374), (391, 390, 372, 373), (390, 389, 371, 372), (389, 388, 370, 371), (388, 387, 369, 370), (387, 386, 368, 369), (565, 385, 367, 563), (21, 384, 366, 20), (384, 383, 365, 366), (383, 382, 364, 365), (382, 381, 363, 364), (381, 380, 362, 363), (380, 379, 361, 362), (379, 378, 360, 361), (378, 377, 359, 360), (564, 376, 358, 562), (7, 375, 357, 6), (375, 374, 356, 357), (374, 373, 355, 356), (373, 372, 354, 355), (372, 371, 353, 354), (371, 370, 352, 353), (370, 369, 351, 352), (369, 368, 350, 351), (563, 367, 349, 561), (20, 366, 348, 19), (366, 365, 347, 348), (365, 364, 346, 347), (364, 363, 345, 346), (363, 362, 344, 345), (362, 361, 343, 344), (361, 360, 342, 343), (360, 359, 341, 342), (562, 358, 340, 560), (6, 357, 330, 5), (357, 356, 329, 330), (356, 355, 328, 329), (355, 354, 327, 328), (354, 353, 326, 327), (353, 352, 325, 326), (352, 351, 324, 325), (351, 350, 323, 324), (561, 349, 322, 558), (19, 348, 321, 18), (348, 347, 320, 321), (347, 346, 319, 320), (346, 345, 318, 319), (345, 344, 317, 318), (344, 343, 316, 317), (343, 342, 315, 316), (342, 341, 314, 315), (560, 340, 313, 557), (0, 339, 312, 31), (339, 338, 311, 312), (338, 337, 310, 311), (337, 336, 309, 310), (336, 335, 308, 309), (335, 334, 307, 308), (334, 333, 306, 307), (333, 332, 305, 306), (559, 331, 304, 556), (5, 330, 303, 4), (330, 329, 302, 303), (329, 328, 301, 302), (328, 327, 300, 301), (327, 326, 299, 300), (326, 325, 298, 299), (325, 324, 297, 298), (324, 323, 296, 297), (558, 322, 295, 555), (18, 321, 294, 17), (321, 320, 293, 294), (320, 319, 292, 293), (319, 318, 291, 292), (318, 317, 290, 291), (317, 316, 289, 290), (316, 315, 288, 289), (315, 314, 287, 288), (557, 313, 286, 554), (31, 312, 276, 30), (312, 311, 275, 276), (311, 310, 274, 275), (310, 309, 273, 274), (309, 308, 272, 273), (308, 307, 271, 272), (307, 306, 270, 271), (306, 305, 269, 270), (556, 304, 268, 552), (4, 303, 258, 3), (303, 302, 257, 258), (302, 301, 256, 257), (301, 300, 255, 256), (300, 299, 254, 255), (299, 298, 253, 254), (298, 297, 252, 253), (297, 296, 251, 252), (555, 295, 250, 550), (17, 294, 277, 16), (294, 293, 278, 277), (293, 292, 279, 278), (292, 291, 280, 279), (291, 290, 281, 280), (290, 289, 282, 281), (289, 288, 283, 282), (288, 287, 284, 283), (554, 286, 285, 553), (30, 276, 259, 29), (276, 275, 260, 259), (275, 274, 261, 260), (274, 273, 262, 261), (273, 272, 263, 262), (272, 271, 264, 263), (271, 270, 265, 264), (270, 269, 266, 265), (552, 268, 267, 551), (3, 258, 241, 2), (258, 257, 242, 241), (257, 256, 243, 242), (256, 255, 244, 243), (255, 254, 245, 244), (254, 253, 246, 245), (253, 252, 247, 246), (252, 251, 248, 247), (550, 250, 249, 549), (529, 530, 534, 533), (533, 534, 538, 537), (537, 538, 542, 541), (541, 542, 546, 545), (531, 532, 536, 535), (535, 536, 540, 539), (539, 540, 544, 543), (543, 544, 548, 547), (167, 168, 530, 529), (189, 183, 539, 543), (184, 190, 544, 540), (192, 191, 545, 546), (171, 172, 532, 531), (191, 185, 541, 545), (196, 195, 547, 548), (186, 192, 546, 542), (195, 189, 543, 547), (190, 196, 548, 544), (173, 167, 529, 533), (168, 174, 534, 530), (251, 550, 549, 248), (269, 552, 551, 266), (287, 554, 553, 284), (296, 555, 550, 251), (305, 556, 552, 269), (314, 557, 554, 287), (323, 558, 555, 296), (332, 559, 556, 305), (341, 560, 557, 314), (350, 561, 558, 323), (359, 562, 560, 341), (368, 563, 561, 350), (377, 564, 562, 359), (386, 565, 563, 368), (395, 566, 564, 377), (404, 567, 565, 386), (413, 568, 566, 395), (422, 569, 567, 404), (431, 570, 568, 413), (440, 571, 569, 422), (449, 572, 570, 431), (458, 573, 571, 440), (467, 574, 572, 449), (476, 575, 573, 458), (485, 576, 574, 467), (494, 577, 575, 476), (503, 578, 559, 332), (512, 579, 576, 485), (521, 580, 577, 494), (248, 549, 578, 503), (266, 551, 579, 512), (284, 553, 580, 521), (582, 594, 593, 581), (587, 599, 598, 586), (588, 600, 599, 587), (581, 593, 604, 592), (584, 596, 595, 583), (585, 597, 596, 584), (590, 602, 601, 589), (591, 603, 602, 590), (33, 65, 594, 582), (81, 80, 599, 600), (64, 95, 604, 593), (49, 81, 600, 588), (89, 88, 602, 603), (71, 39, 583, 595), (39, 40, 584, 583), (32, 33, 582, 581), (47, 48, 587, 586), (79, 47, 586, 598), (40, 41, 585, 584), (55, 56, 590, 589), (95, 63, 592, 604), (57, 89, 603, 591), (48, 49, 588, 587), (63, 32, 581, 592)])
me_circle.polygons.foreach_set('material_index', [0, 0, 0, 0, 0, 0, 0, 0, 0, 0, 0, 0, 0, 0, 0, 0, 0, 0, 0, 0, 0, 0, 0, 0, 0, 0, 0, 0, 0, 0, 0, 0, 0, 0, 0, 0, 0, 0, 0, 0, 0, 0, 0, 0, 0, 0, 0, 0, 0, 0, 0, 0, 0, 0, 0, 0, 0, 0, 0, 0, 0, 0, 0, 0, 0, 0, 0, 0, 0, 0, 0, 0, 0, 0, 0, 0, 0, 0, 0, 0, 0, 0, 0, 0, 0, 0, 0, 0, 0, 0, 0, 0, 0, 0, 0, 0, 0, 0, 0, 0, 0, 0, 0, 0, 0, 0, 0, 0, 0, 0, 0, 0, 0, 0, 0, 0, 0, 0, 0, 0, 0, 0, 0, 0, 0, 0, 0, 0, 0, 0, 0, 0, 0, 0, 0, 0, 0, 0, 0, 0, 0, 0, 0, 0, 0, 0, 0, 0, 0, 0, 0, 0, 0, 0, 0, 0, 0, 0, 0, 0, 0, 0, 0, 0, 0, 0, 0, 0, 0, 0, 0, 0, 0, 0, 0, 0, 0, 0, 0, 0, 0, 0, 0, 0, 0, 0, 0, 0, 0, 0, 0, 0, 0, 0, 0, 0, 0, 0, 0, 0, 0, 0, 0, 0, 0, 0, 0, 0, 1, 1, 1, 1, 1, 1, 1, 1, 1, 1, 1, 1, 0, 0, 0, 0, 0, 0, 0, 0, 0, 0, 0, 0, 0, 0, 0, 0, 0, 0, 0, 0, 0, 0, 0, 0, 0, 0, 0, 0, 0, 0, 0, 0, 0, 0, 0, 0, 0, 0, 0, 0, 0, 0, 0, 0, 0, 0, 0, 0, 0, 0, 0, 0, 0, 0, 0, 0, 0, 0, 0, 0, 0, 0, 0, 0, 0, 0, 0, 0, 0, 0, 0, 0, 0, 0, 0, 0, 0, 0, 0, 0, 0, 0, 0, 0, 0, 0, 0, 0, 0, 0, 0, 0, 0, 0, 0, 0, 0, 0, 0, 0, 0, 0, 0, 0, 0, 0, 0, 0, 0, 0, 0, 0, 0, 0, 0, 0, 0, 0, 0, 0, 0, 0, 0, 0, 0, 0, 0, 0, 0, 0, 0, 0, 0, 0, 0, 0, 0, 0, 0, 0, 0, 0, 0, 0, 0, 0, 0, 0, 0, 0, 0, 0, 0, 0, 0, 0, 0, 0, 0, 0, 0, 0, 0, 0, 0, 0, 0, 0, 0, 0, 0, 0, 0, 0, 0, 0, 0, 0, 0, 0, 0, 0, 0, 0, 0, 0, 0, 0, 0, 0, 0, 0, 0, 0, 0, 0, 0, 0, 0, 0, 0, 0, 0, 0, 0, 0, 0, 0, 0, 0, 0, 0, 0, 0, 0, 0, 0, 0, 0, 0, 0, 0, 0, 0, 0, 0, 0, 0, 0, 0, 0, 0, 0, 0, 0, 0, 0, 0, 0, 0, 0, 0, 0, 0, 0, 0, 0, 0, 0, 0, 0, 0, 0, 0, 0, 0, 0, 0, 0, 0, 0, 0, 0, 0, 0, 0, 0, 0, 0, 0, 0, 0, 0, 0, 0, 0, 0, 0, 0, 0, 0, 0, 0, 0, 0, 0, 0, 0, 0, 0, 0, 0, 1, 1, 1, 1, 1, 1, 1, 1, 0, 0, 0, 0, 0, 0, 0, 0, 0, 0, 0, 0, 0, 0, 0, 0, 0, 0, 0, 0, 0, 0, 0, 0, 0, 0, 0, 0, 0, 0, 0, 0, 0, 0, 0, 0, 0, 0, 0, 0, 0, 0, 0, 0, 0, 0, 0, 0, 0, 0, 0, 0, 0, 0, 0, 0, 0, 0, 0, 0, 0, 0, 0, 0, 0, 0, 0, 0])
_uv = me_circle.uv_layers.new(name='UVMap')
_uv.uv.foreach_set('vector', [0.0, 0.0, 0.0, 0.0, 0.0, 0.0, 0.0, 0.0, 0.0, 0.0, 0.0, 0.0, 0.0, 0.0, 0.0, 0.0, 0.0, 0.0, 0.0, 0.0, 0.0, 0.0, 0.0, 0.0, 0.0, 0.0, 0.0, 0.0, 0.0, 0.0, 0.0, 0.0, 0.0, 0.0, 0.0, 0.0, 0.0, 0.0, 0.0, 0.0, 0.0, 0.0, 0.0, 0.0, 0.0, 0.0, 0.0, 0.0, 0.0, 0.0, 0.0, 0.0, 0.0, 0.0, 0.0, 0.0, 0.0, 0.0, 0.0, 0.0, 0.0, 0.0, 0.0, 0.0, 0.0, 0.0, 0.0, 0.0, 0.0, 0.0, 0.0, 0.0, 0.0, 0.0, 0.0, 0.0, 0.0, 0.0, 0.0, 0.0, 0.0, 0.0, 0.0, 0.0, 0.0, 0.0, 0.0, 0.0, 0.0, 0.0, 0.0, 0.0, 0.0, 0.0, 0.0, 0.0, 0.0, 0.0, 0.0, 0.0, 0.0, 0.0, 0.0, 0.0, 0.0, 0.0, 0.0, 0.0, 0.0, 0.0, 0.0, 0.0, 0.0, 0.0, 0.0, 0.0, 0.0, 0.0, 0.0, 0.0, 0.0, 0.0, 0.0, 0.0, 0.0, 0.0, 0.0, 0.0, 0.0, 0.0, 0.0, 0.0, 0.0, 0.0, 0.0, 0.0, 0.0, 0.0, 0.0, 0.0, 0.0, 0.0, 0.0, 0.0, 0.0, 0.0, 0.0, 0.0, 0.0, 0.0, 0.0, 0.0, 0.0, 0.0, 0.0, 0.0, 0.0, 0.0, 0.0, 0.0, 0.0, 0.0, 0.0, 0.0, 0.0, 0.0, 0.0, 0.0, 0.0, 0.0, 0.0, 0.0, 0.0, 0.0, 0.0, 0.0, 0.0, 0.0, 0.0, 0.0, 0.0, 0.0, 0.0, 0.0, 0.0, 0.0, 0.0, 0.0, 0.0, 0.0, 0.0, 0.0, 0.0, 0.0, 0.0, 0.0, 0.0, 0.0, 0.0, 0.0, 0.0, 0.0, 0.0, 0.0, 0.0, 0.0, 0.0, 0.0, 0.0, 0.0, 0.0, 0.0, 0.0, 0.0, 0.0, 0.0, 0.0, 0.0, 0.0, 0.0, 0.0, 0.0, 0.0, 0.0, 0.0, 0.0, 0.0, 0.0, 0.0, 0.0, 0.0, 0.0, 0.0, 0.0, 0.0, 0.0, 0.0, 0.0, 0.0, 0.0, 0.0, 0.0, 0.0, 0.0, 0.0, 0.0, 0.0, 0.0, 0.0, 0.0, 0.0, 0.0, 0.0, 0.0, 0.0, 0.0, 0.0, 0.0, 0.0, 0.0, 0.0, 0.0, 0.0, 0.0, 0.0, 0.0, 0.0, 0.0, 0.0, 0.0, 0.0, 0.0, 0.0, 0.0, 0.0, 0.0, 0.0, 0.0, 0.0, 0.0, 0.0, 0.0, 0.0, 0.0, 0.0, 0.0, 0.0, 0.0, 0.0, 0.0, 0.0, 0.0, 0.0, 0.0, 0.0, 0.0, 0.0, 0.0, 0.0, 0.0, 0.0, 0.0, 0.0, 0.0, 0.0, 0.0, 0.0, 0.0, 0.0, 0.0, 0.0, 0.0, 0.0, 0.0, 0.0, 0.0, 0.0, 0.0, 0.0, 0.0, 0.0, 0.0, 0.0, 0.0, 0.0, 0.0, 0.0, 0.0, 0.0, 0.0, 0.0, 0.0, 0.0, 0.0, 0.0, 0.0, 0.0, 0.0, 0.0, 0.0, 0.0, 0.0, 0.0, 0.0, 0.0, 0.0, 0.0, 0.0, 0.0, 0.0, 0.0, 0.0, 0.0, 0.0, 0.0, 0.0, 0.0, 0.0, 0.0, 0.0, 0.0, 0.0, 0.0, 0.0, 0.0, 0.0, 0.0, 0.0, 0.0, 0.0, 0.0, 0.0, 0.0, 0.0, 0.0, 0.0, 0.0, 0.0, 0.0, 0.0, 0.0, 0.0, 0.0, 0.0, 0.0, 0.0, 0.0, 0.0, 0.0, 0.0, 0.0, 0.0, 0.0, 0.0, 0.0, 0.0, 0.0, 0.0, 0.0, 0.0, 0.0, 0.0, 0.0, 0.0, 0.0, 0.0, 0.0, 0.0, 0.0, 0.0, 0.0, 0.0, 0.0, 0.0, 0.0, 0.0, 0.0, 0.0, 0.0, 0.0, 0.0, 0.0, 0.0, 0.0, 0.0, 0.0, 0.0, 0.0, 0.0, 0.0, 0.0, 0.0, 0.0, 0.0, 0.0, 0.0, 0.0, 0.0, 0.0, 0.0, 0.0, 0.0, 0.0, 0.0, 0.0, 0.0, 0.0, 0.0, 0.0, 0.0, 0.0, 0.0, 0.0, 0.0, 0.0, 0.0, 0.0, 0.0, 0.0, 0.0, 0.0, 0.0, 0.0, 0.0, 0.0, 0.0, 0.0, 0.0, 0.0, 0.0, 0.0, 0.0, 0.0, 0.0, 0.0, 0.0, 0.0, 0.0, 0.0, 0.0, 0.0, 0.0, 0.0, 0.0, 0.0, 0.0, 0.0, 0.0, 0.0, 0.0, 0.0, 0.0, 0.0, 0.0, 0.0, 0.0, 0.0, 0.0, 0.0, 0.0, 0.0, 0.0, 0.0, 0.0, 0.0, 0.0, 0.0, 0.0, 0.0, 0.0, 0.0, 0.0, 0.0, 0.0, 0.0, 0.0, 0.0, 0.0, 0.0, 0.0, 0.0, 0.0, 0.0, 0.0, 0.0, 0.0, 0.0, 0.0, 0.0, 0.0, 0.0, 0.0, 0.0, 0.0, 0.0, 0.0, 0.0, 0.0, 0.0, 0.0, 0.0, 0.0, 0.0, 0.0, 0.0, 0.0, 0.0, 0.0, 0.0, 0.0, 0.0, 0.0, 0.0, 0.0, 0.0, 0.0, 0.0, 0.0, 0.0, 0.0, 0.0, 0.0, 0.0, 0.0, 0.0, 0.0, 0.0, 0.0, 0.0, 0.0, 0.0, 0.0, 0.0, 0.0, 0.0, 0.0, 0.0, 0.0, 0.0, 0.0, 0.0, 0.0, 0.0, 0.0, 0.0, 0.0, 0.0, 0.0, 0.0, 0.0, 0.0, 0.0, 0.0, 0.0, 0.0, 0.0, 0.0, 0.0, 0.0, 0.0, 0.0, 0.0, 0.0, 0.0, 0.0, 0.0, 0.0, 0.0, 0.0, 0.0, 0.0, 0.0, 0.0, 0.0, 0.0, 0.0, 0.0, 0.0, 0.0, 0.0, 0.0, 0.0, 0.0, 0.0, 0.0, 0.0, 0.0, 0.0, 0.0, 0.0, 0.0, 0.0, 0.0, 0.0, 0.0, 0.0, 0.0, 0.0, 0.0, 0.0, 0.0, 0.0, 0.0, 0.0, 0.0, 0.0, 0.0, 0.0, 0.0, 0.0, 0.0, 0.0, 0.0, 0.0, 0.0, 0.0, 0.0, 0.0, 0.0, 0.0, 0.0, 0.0, 0.0, 0.0, 0.0, 0.0, 0.0, 0.0, 0.0, 0.0, 0.0, 0.0, 0.0, 0.0, 0.0, 0.0, 0.0, 0.0, 0.0, 0.0, 0.0, 0.0, 0.0, 0.0, 0.0, 0.0, 0.0, 0.0, 0.0, 0.0, 0.0, 0.0, 0.0, 0.0, 0.0, 0.0, 0.0, 0.0, 0.0, 0.0, 0.0, 0.0, 0.0, 0.0, 0.0, 0.0, 0.0, 0.0, 0.0, 0.0, 0.0, 0.0, 0.0, 0.0, 0.0, 0.0, 0.0, 0.0, 0.0, 0.0, 0.0, 0.0, 0.0, 0.0, 0.0, 0.0, 0.0, 0.0, 0.0, 0.0, 0.0, 0.0, 0.0, 0.0, 0.0, 0.0, 0.0, 0.0, 0.0, 0.0, 0.0, 0.0, 0.0, 0.0, 0.0, 0.0, 0.0, 0.0, 0.0, 0.0, 0.0, 0.0, 0.0, 0.0, 0.0, 0.0, 0.0, 0.0, 0.0, 0.0, 0.0, 0.0, 0.0, 0.0, 0.0, 0.0, 0.0, 0.0, 0.0, 0.0, 0.0, 0.0, 0.0, 0.0, 0.0, 0.0, 0.0, 0.0, 0.0, 0.0, 0.0, 0.0, 0.0, 0.0, 0.0, 0.0, 0.0, 0.0, 0.0, 0.0, 0.0, 0.0, 0.0, 0.0, 0.0, 0.0, 0.0, 0.0, 0.0, 0.0, 0.0, 0.0, 0.0, 0.0, 0.0, 0.0, 0.0, 0.0, 0.0, 0.0, 0.0, 0.0, 0.0, 0.0, 0.0, 0.0, 0.0, 0.0, 0.0, 0.0, 0.0, 0.0, 0.0, 0.0, 0.0, 0.0, 0.0, 0.0, 0.0, 0.0, 0.0, 0.0, 0.0, 0.0, 0.0, 0.0, 0.0, 0.0, 0.0, 0.0, 0.0, 0.0, 0.0, 0.0, 0.0, 0.0, 0.0, 0.0, 0.0, 0.0, 0.0, 0.0, 0.0, 0.0, 0.0, 0.0, 0.0, 0.0, 0.0, 0.0, 0.0, 0.0, 0.0, 0.0, 0.0, 0.0, 0.0, 0.0, 0.0, 0.0, 0.0, 0.0, 0.0, 0.0, 0.0, 0.0, 0.0, 0.0, 0.0, 0.0, 0.0, 0.0, 0.0, 0.0, 0.0, 0.0, 0.0, 0.0, 0.0, 0.0, 0.0, 0.0, 0.0, 0.0, 0.0, 0.0, 0.0, 0.0, 0.0, 0.0, 0.0, 0.0, 0.0, 0.0, 0.0, 0.0, 0.0, 0.0, 0.0, 0.0, 0.0, 0.0, 0.0, 0.0, 0.0, 0.0, 0.0, 0.0, 0.0, 0.0, 0.0, 0.0, 0.0, 0.0, 0.0, 0.0, 0.0, 0.0, 0.0, 0.0, 0.0, 0.0, 0.0, 0.0, 0.0, 0.0, 0.0, 0.0, 0.0, 0.0, 0.0, 0.0, 0.0, 0.0, 0.0, 0.0, 0.0, 0.0, 0.0, 0.0, 0.0, 0.0, 0.0, 0.0, 0.0, 0.0, 0.0, 0.0, 0.0, 0.0, 0.0, 0.0, 0.0, 0.0, 0.0, 0.0, 0.0, 0.0, 0.0, 0.0, 0.0, 0.0, 0.0, 0.0, 0.0, 0.0, 0.0, 0.0, 0.0, 0.0, 0.0, 0.0, 0.0, 0.0, 0.0, 0.0, 0.0, 0.0, 0.0, 0.0, 0.0, 0.0, 0.0, 0.0, 0.0, 0.0, 0.0, 0.0, 0.0, 0.0, 0.0, 0.0, 0.0, 0.0, 0.0, 0.0, 0.0, 0.0, 0.0, 0.0, 0.0, 0.0, 0.0, 0.0, 0.0, 0.0, 0.0, 0.0, 0.0, 0.0, 0.0, 0.0, 0.0, 0.0, 0.0, 0.0, 0.0, 0.0, 0.0, 0.0, 0.0, 0.0, 0.0, 0.0, 0.0, 0.0, 0.0, 0.0, 0.0, 0.0, 0.0, 0.0, 0.0, 0.0, 0.0, 0.0, 0.0, 0.0, 0.0, 0.0, 0.0, 0.0, 0.0, 0.0, 0.0, 0.0, 0.0, 0.0, 0.0, 0.0, 0.0, 0.0, 0.0, 0.0, 0.0, 0.0, 0.0, 0.0, 0.0, 0.0, 0.0, 0.0, 0.0, 0.0, 0.0, 0.0, 0.0, 0.0, 0.0, 0.0, 0.0, 0.0, 0.0, 0.0, 0.0, 0.0, 0.0, 0.0, 0.0, 0.0, 0.0, 0.0, 0.0, 0.0, 0.0, 0.0, 0.0, 0.0, 0.0, 0.0, 0.0, 0.0, 0.0, 0.0, 0.0, 0.0, 0.0, 0.0, 0.0, 0.0, 0.0, 0.0, 0.0, 0.0, 0.0, 0.0, 0.0, 0.0, 0.0, 0.0, 0.0, 0.0, 0.0, 0.0, 0.0, 0.0, 0.0, 0.0, 0.0, 0.0, 0.0, 0.0, 0.0, 0.0, 0.0, 0.0, 0.0, 0.0, 0.0, 0.0, 0.0, 0.0, 0.0, 0.0, 0.0, 0.0, 0.0, 0.0, 0.0, 0.0, 0.0, 0.0, 0.0, 0.0, 0.0, 0.0, 0.0, 0.0, 0.0, 0.0, 0.0, 0.0, 0.0, 0.0, 0.0, 0.0, 0.0, 0.0, 0.0, 0.0, 0.0, 0.0, 0.0, 0.0, 0.0, 0.0, 0.0, 0.0, 0.0, 0.0, 0.0, 0.0, 0.0, 0.0, 0.0, 0.0, 0.0, 0.0, 0.0, 0.0, 0.0, 0.0, 0.0, 0.0, 0.0, 0.0, 0.0, 0.0, 0.0, 0.0, 0.0, 0.0, 0.0, 0.0, 0.0, 0.0, 0.0, 0.0, 0.0, 0.0, 0.0, 0.0, 0.0, 0.0, 0.0, 0.0, 0.0, 0.0, 0.0, 0.0, 0.0, 0.0, 0.0, 0.0, 0.0, 0.0, 0.0, 0.0, 0.0, 0.0, 0.0, 0.0, 0.0, 0.0, 0.0, 0.0, 0.0, 0.0, 0.0, 0.0, 0.0, 0.0, 0.0, 0.0, 0.0, 0.0, 0.0, 0.0, 0.0, 0.0, 0.0, 0.0, 0.0, 0.0, 0.0, 0.0, 0.0, 0.0, 0.0, 0.0, 0.0, 0.0, 0.0, 0.0, 0.0, 0.0, 0.0, 0.0, 0.0, 0.0, 0.0, 0.0, 0.0, 0.0, 0.0, 0.0, 0.0, 0.0, 0.0, 0.0, 0.0, 0.0, 0.0, 0.0, 0.0, 0.0, 0.0, 0.0, 0.0, 0.0, 0.0, 0.0, 0.0, 0.0, 0.0, 0.0, 0.0, 0.0, 0.0, 0.0, 0.0, 0.0, 0.0, 0.0, 0.0, 0.0, 0.0, 0.0, 0.0, 0.0, 0.0, 0.0, 0.0, 0.0, 0.0, 0.0, 0.0, 0.0, 0.0, 0.0, 0.0, 0.0, 0.0, 0.0, 0.0, 0.0, 0.0, 0.0, 0.0, 0.0, 0.0, 0.0, 0.0, 0.0, 0.0, 0.0, 0.0, 0.0, 0.0, 0.0, 0.0, 0.0, 0.0, 0.0, 0.0, 0.0, 0.0, 0.0, 0.0, 0.0, 0.0, 0.0, 0.0, 0.0, 0.0, 0.0, 0.0, 0.0, 0.0, 0.0, 0.0, 0.0, 0.0, 0.0, 0.0, 0.0, 0.0, 0.0, 0.0, 0.0, 0.0, 0.0, 0.0, 0.0, 0.0, 0.0, 0.0, 0.0, 0.0, 0.0, 0.0, 0.0, 0.0, 0.0, 0.0, 0.0, 0.0, 0.0, 0.0, 0.0, 0.0, 0.0, 0.0, 0.0, 0.0, 0.0, 0.0, 0.0, 0.0, 0.0, 0.0, 0.0, 0.0, 0.0, 0.0, 0.0, 0.0, 0.0, 0.0, 0.0, 0.0, 0.0, 0.0, 0.0, 0.0, 0.0, 0.0, 0.0, 0.0, 0.0, 0.0, 0.0, 0.0, 0.0, 0.0, 0.0, 0.0, 0.0, 0.0, 0.0, 0.0, 0.0, 0.0, 0.0, 0.0, 0.0, 0.0, 0.0, 0.0, 0.0, 0.0, 0.0, 0.0, 0.0, 0.0, 0.0, 0.0, 0.0, 0.0, 0.0, 0.0, 0.0, 0.0, 0.0, 0.0, 0.0, 0.0, 0.0, 0.0, 0.0, 0.0, 0.0, 0.0, 0.0, 0.0, 0.0, 0.0, 0.0, 0.0, 0.0, 0.0, 0.0, 0.0, 0.0, 0.0, 0.0, 0.0, 0.0, 0.0, 0.0, 0.0, 0.0, 0.0, 0.0, 0.0, 0.0, 0.0, 0.0, 0.0, 0.0, 0.0, 0.0, 0.0, 0.0, 0.0, 0.0, 0.0, 0.0, 0.0, 0.0, 0.0, 0.0, 0.0, 0.0, 0.0, 0.0, 0.0, 0.0, 0.0, 0.0, 0.0, 0.0, 0.0, 0.0, 0.0, 0.0, 0.0, 0.0, 0.0, 0.0, 0.0, 0.0, 0.0, 0.0, 0.0, 0.0, 0.0, 0.0, 0.0, 0.0, 0.0, 0.0, 0.0, 0.0, 0.0, 0.0, 0.0, 0.0, 0.0, 0.0, 0.0, 0.0, 0.0, 0.0, 0.0, 0.0, 0.0, 0.0, 0.0, 0.0, 0.0, 0.0, 0.0, 0.0, 0.0, 0.0, 0.0, 0.0, 0.0, 0.0, 0.0, 0.0, 0.0, 0.0, 0.0, 0.0, 0.0, 0.0, 0.0, 0.0, 0.0, 0.0, 0.0, 0.0, 0.0, 0.0, 0.0, 0.0, 0.0, 0.0, 0.0, 0.0, 0.0, 0.0, 0.0, 0.0, 0.0, 0.0, 0.0, 0.0, 0.0, 0.0, 0.0, 0.0, 0.0, 0.0, 0.0, 0.0, 0.0, 0.0, 0.0, 0.0, 0.0, 0.0, 0.0, 0.0, 0.0, 0.0, 0.0, 0.0, 0.0, 0.0, 0.0, 0.0, 0.0, 0.0, 0.0, 0.0, 0.0, 0.0, 0.0, 0.0, 0.0, 0.0, 0.0, 0.0, 0.0, 0.0, 0.0, 0.0, 0.0, 0.0, 0.0, 0.0, 0.0, 0.0, 0.0, 0.0, 0.0, 0.0, 0.0, 0.0, 0.0, 0.0, 0.0, 0.0, 0.0, 0.0, 0.0, 0.0, 0.0, 0.0, 0.0, 0.0, 0.0, 0.0, 0.0, 0.0, 0.0, 0.0, 0.0, 0.0, 0.0, 0.0, 0.0, 0.0, 0.0, 0.0, 0.0, 0.0, 0.0, 0.0, 0.0, 0.0, 0.0, 0.0, 0.0, 0.0, 0.0, 0.0, 0.0, 0.0, 0.0, 0.0, 0.0, 0.0, 0.0, 0.0, 0.0, 0.0, 0.0, 0.0, 0.0, 0.0, 0.0, 0.0, 0.0, 0.0, 0.0, 0.0, 0.0, 0.0, 0.0, 0.0, 0.0, 0.0, 0.0, 0.0, 0.0, 0.0, 0.0, 0.0, 0.0, 0.0, 0.0, 0.0, 0.0, 0.0, 0.0, 0.0, 0.0, 0.0, 0.0, 0.0, 0.0, 0.0, 0.0, 0.0, 0.0, 0.0, 0.0, 0.0, 0.0, 0.0, 0.0, 0.0, 0.0, 0.0, 0.0, 0.0, 0.0, 0.0, 0.0, 0.0, 0.0, 0.0, 0.0, 0.0, 0.0, 0.0, 0.0, 0.0, 0.0, 0.0, 0.0, 0.0, 0.0, 0.0, 0.0, 0.0, 0.0, 0.0, 0.0, 0.0, 0.0, 0.0, 0.0, 0.0, 0.0, 0.0, 0.0, 0.0, 0.0, 0.0, 0.0, 0.0, 0.0, 0.0, 0.0, 0.0, 0.0, 0.0, 0.0, 0.0, 0.0, 0.0, 0.0, 0.0, 0.0, 0.0, 0.0, 0.0, 0.0, 0.0, 0.0, 0.0, 0.0, 0.0, 0.0, 0.0, 0.0, 0.0, 0.0, 0.0, 0.0, 0.0, 0.0, 0.0, 0.0, 0.0, 0.0, 0.0, 0.0, 0.0, 0.0, 0.0, 0.0, 0.0, 0.0, 0.0, 0.0, 0.0, 0.0, 0.0, 0.0, 0.0, 0.0, 0.0, 0.0, 0.0, 0.0, 0.0, 0.0, 0.0, 0.0, 0.0, 0.0, 0.0, 0.0, 0.0, 0.0, 0.0, 0.0, 0.0, 0.0, 0.0, 0.0, 0.0, 0.0, 0.0, 0.0, 0.0, 0.0, 0.0, 0.0, 0.0, 0.0, 0.0, 0.0, 0.0, 0.0, 0.0, 0.0, 0.0, 0.0, 0.0, 0.0, 0.0, 0.0, 0.0, 0.0, 0.0, 0.0, 0.0, 0.0, 0.0, 0.0, 0.0, 0.0, 0.0, 0.0, 0.0, 0.0, 0.0, 0.0, 0.0, 0.0, 0.0, 0.0, 0.0, 0.0, 0.0, 0.0, 0.0, 0.0, 0.0, 0.0, 0.0, 0.0, 0.0, 0.0, 0.0, 0.0, 0.0, 0.0, 0.0, 0.0, 0.0, 0.0, 0.0, 0.0, 0.0, 0.0, 0.0, 0.0, 0.0, 0.0, 0.0, 0.0, 0.0, 0.0, 0.0, 0.0, 0.0, 0.0, 0.0, 0.0, 0.0, 0.0, 0.0, 0.0, 0.0, 0.0, 0.0, 0.0, 0.0, 0.0, 0.0, 0.0, 0.0, 0.0, 0.0, 0.0, 0.0, 0.0, 0.0, 0.0, 0.0, 0.0, 0.0, 0.0, 0.0, 0.0, 0.0, 0.0, 0.0, 0.0, 0.0, 0.0, 0.0, 0.0, 0.0, 0.0, 0.0, 0.0, 0.0, 0.0, 0.0, 0.0, 0.0, 0.0, 0.0, 0.0, 0.0, 0.0, 0.0, 0.0, 0.0, 0.0, 0.0, 0.0, 0.0, 0.0, 0.0, 0.0, 0.0, 0.0, 0.0, 0.0, 0.0, 0.0, 0.0, 0.0, 0.0, 0.0, 0.0, 0.0, 0.0, 0.0, 0.0, 0.0, 0.0, 0.0, 0.0, 0.0, 0.0, 0.0, 0.0, 0.0, 0.0, 0.0, 0.0, 0.0, 0.0, 0.0, 0.0, 0.0, 0.0, 0.0, 0.0, 0.0, 0.0, 0.0, 0.0, 0.0, 0.0, 0.0, 0.0, 0.0, 0.0, 0.0, 0.0, 0.0, 0.0, 0.0, 0.0, 0.0, 0.0, 0.0, 0.0, 0.0, 0.0, 0.0, 0.0, 0.0, 0.0, 0.0, 0.0, 0.0, 0.0, 0.0, 0.0, 0.0, 0.0, 0.0, 0.0, 0.0, 0.0, 0.0, 0.0, 0.0, 0.0, 0.0, 0.0, 0.0, 0.0, 0.0, 0.0, 0.0, 0.0, 0.0, 0.0, 0.0, 0.0, 0.0, 0.0, 0.0, 0.0, 0.0, 0.0, 0.0, 0.0, 0.0, 0.0, 0.0, 0.0, 0.0, 0.0, 0.0, 0.0, 0.0, 0.0, 0.0, 0.0, 0.0, 0.0, 0.0, 0.0, 0.0, 0.0, 0.0, 0.0, 0.0, 0.0, 0.0, 0.0, 0.0, 0.0, 0.0, 0.0, 0.0, 0.0, 0.0, 0.0, 0.0, 0.0, 0.0, 0.0, 0.0, 0.0, 0.0, 0.0, 0.0, 0.0, 0.0, 0.0, 0.0, 0.0, 0.0, 0.0, 0.0, 0.0, 0.0, 0.0, 0.0, 0.0, 0.0, 0.0, 0.0, 0.0, 0.0, 0.0, 0.0, 0.0, 0.0, 0.0, 0.0, 0.0, 0.0, 0.0, 0.0, 0.0, 0.0, 0.0, 0.0, 0.0, 0.0, 0.0, 0.0, 0.0, 0.0, 0.0, 0.0, 0.0, 0.0, 0.0, 0.0, 0.0, 0.0, 0.0, 0.0, 0.0, 0.0, 0.0, 0.0, 0.0, 0.0, 0.0, 0.0, 0.0, 0.0, 0.0, 0.0, 0.0, 0.0, 0.0, 0.0, 0.0, 0.0, 0.0, 0.0, 0.0, 0.0, 0.0, 0.0, 0.0, 0.0, 0.0, 0.0, 0.0, 0.0, 0.0, 0.0, 0.0, 0.0, 0.0, 0.0, 0.0, 0.0, 0.0, 0.0, 0.0, 0.0, 0.0, 0.0, 0.0, 0.0, 0.0, 0.0, 0.0, 0.0, 0.0, 0.0, 0.0, 0.0, 0.0, 0.0, 0.0, 0.0, 0.0, 0.0, 0.0, 0.0, 0.0, 0.0, 0.0, 0.0, 0.0, 0.0, 0.0, 0.0, 0.0, 0.0, 0.0, 0.0, 0.0, 0.0, 0.0, 0.0, 0.0, 0.0, 0.0, 0.0, 0.0, 0.0, 0.0, 0.0, 0.0, 0.0, 0.0, 0.0, 0.0, 0.0, 0.0, 0.0, 0.0, 0.0, 0.0, 0.0, 0.0, 0.0, 0.0, 0.0, 0.0, 0.0, 0.0, 0.0, 0.0, 0.0, 0.0, 0.0, 0.0, 0.0, 0.0, 0.0, 0.0, 0.0, 0.0, 0.0, 0.0, 0.0, 0.0, 0.0, 0.0, 0.0, 0.0, 0.0, 0.0, 0.0, 0.0, 0.0, 0.0, 0.0, 0.0, 0.0, 0.0, 0.0, 0.0, 0.0, 0.0, 0.0, 0.0, 0.0, 0.0, 0.0, 0.0, 0.0, 0.0, 0.0, 0.0, 0.0, 0.0, 0.0, 0.0, 0.0, 0.0, 0.0, 0.0, 0.0, 0.0, 0.0, 0.0, 0.0, 0.0, 0.0, 0.0, 0.0, 0.0, 0.0, 0.0, 0.0, 0.0, 0.0, 0.0, 0.0, 0.0, 0.0, 0.0, 0.0, 0.0, 0.0, 0.0, 0.0, 0.0, 0.0, 0.0, 0.0, 0.0, 0.0, 0.0, 0.0, 0.0, 0.0, 0.0, 0.0, 0.0, 0.0, 0.0, 0.0, 0.0, 0.0, 0.0, 0.0, 0.0, 0.0, 0.0, 0.0, 0.0, 0.0, 0.0, 0.0, 0.0, 0.0, 0.0, 0.0, 0.0, 0.0, 0.0, 0.0, 0.0, 0.0, 0.0, 0.0, 0.0, 0.0, 0.0, 0.0, 0.0, 0.0, 0.0, 0.0, 0.0, 0.0, 0.0, 0.0, 0.0, 0.0, 0.0, 0.0, 0.0, 0.0, 0.0, 0.0, 0.0, 0.0, 0.0, 0.0, 0.0, 0.0, 0.0, 0.0, 0.0, 0.0, 0.0, 0.0, 0.0, 0.0, 0.0, 0.0, 0.0, 0.0, 0.0, 0.0, 0.0, 0.0, 0.0, 0.0, 0.0, 0.0, 0.0, 0.0, 0.0, 0.0, 0.0, 0.0, 0.0, 0.0, 0.0, 0.0, 0.0, 0.0, 0.0, 0.0, 0.0, 0.0, 0.0, 0.0, 0.0, 0.0, 0.0, 0.0, 0.0, 0.0, 0.0, 0.0, 0.0, 0.0, 0.0, 0.0, 0.0, 0.0, 0.0, 0.0, 0.0, 0.0, 0.0, 0.0, 0.0, 0.0, 0.0, 0.0, 0.0, 0.0, 0.0, 0.0, 0.0, 0.0, 0.0, 0.0, 0.0, 0.0, 0.0, 0.0, 0.0, 0.0, 0.0, 0.0, 0.0, 0.0, 0.0, 0.0, 0.0, 0.0, 0.0, 0.0, 0.0, 0.0, 0.0, 0.0, 0.0, 0.0, 0.0, 0.0, 0.0, 0.0, 0.0, 0.0, 0.0, 0.0, 0.0, 0.0, 0.0, 0.0, 0.0, 0.0, 0.0, 0.0, 0.0, 0.0, 0.0, 0.0, 0.0, 0.0, 0.0, 0.0, 0.0, 0.0, 0.0, 0.0, 0.0, 0.0, 0.0, 0.0, 0.0, 0.0, 0.0, 0.0, 0.0, 0.0, 0.0, 0.0, 0.0, 0.0, 0.0, 0.0, 0.0, 0.0, 0.0, 0.0, 0.0, 0.0, 0.0, 0.0, 0.0, 0.0, 0.0, 0.0, 0.0, 0.0, 0.0, 0.0, 0.0, 0.0, 0.0, 0.0, 0.0, 0.0, 0.0, 0.0, 0.0, 0.0, 0.0, 0.0, 0.0, 0.0, 0.0, 0.0, 0.0, 0.0, 0.0, 0.0, 0.0, 0.0, 0.0, 0.0, 0.0, 0.0, 0.0, 0.0, 0.0, 0.0, 0.0, 0.0, 0.0, 0.0, 0.0, 0.0, 0.0, 0.0, 0.0, 0.0, 0.0, 0.0, 0.0, 0.0, 0.0, 0.0, 0.0, 0.0, 0.0, 0.0, 0.0, 0.0, 0.0, 0.0, 0.0, 0.0, 0.0, 0.0, 0.0, 0.0, 0.0, 0.0, 0.0, 0.0, 0.0, 0.0, 0.0, 0.0, 0.0, 0.0, 0.0, 0.0, 0.0, 0.0, 0.0, 0.0, 0.0, 0.0, 0.0, 0.0, 0.0, 0.0, 0.0, 0.0, 0.0, 0.0, 0.0, 0.0, 0.0, 0.0, 0.0, 0.0, 0.0, 0.0, 0.0, 0.0, 0.0, 0.0, 0.0, 0.0, 0.0, 0.0, 0.0, 0.0, 0.0, 0.0, 0.0, 0.0, 0.0, 0.0, 0.0, 0.0, 0.0, 0.0, 0.0, 0.0, 0.0, 0.0, 0.0, 0.0, 0.0, 0.0, 0.0, 0.0, 0.0, 0.0, 0.0, 0.0, 0.0, 0.0, 0.0, 0.0, 0.0, 0.0, 0.0, 0.0, 0.0, 0.0, 0.0, 0.0, 0.0, 0.0, 0.0, 0.0, 0.0, 0.0, 0.0, 0.0, 0.0, 0.0, 0.0, 0.0, 0.0, 0.0, 0.0, 0.0, 0.0, 0.0, 0.0, 0.0, 0.0, 0.0, 0.0, 0.0, 0.0, 0.0, 0.0, 0.0, 0.0, 0.0, 0.0, 0.0, 0.0, 0.0, 0.0, 0.0, 0.0, 0.0, 0.0, 0.0, 0.0, 0.0, 0.0, 0.0, 0.0, 0.0, 0.0, 0.0, 0.0, 0.0, 0.0, 0.0, 0.0, 0.0, 0.0, 0.0, 0.0, 0.0, 0.0, 0.0, 0.0, 0.0, 0.0, 0.0, 0.0, 0.0, 0.0, 0.0, 0.0, 0.0, 0.0, 0.0, 0.0, 0.0, 0.0, 0.0, 0.0, 0.0, 0.0, 0.0, 0.0, 0.0, 0.0, 0.0, 0.0, 0.0, 0.0, 0.0, 0.0, 0.0, 0.0, 0.0, 0.0, 0.0, 0.0, 0.0, 0.0, 0.0, 0.0, 0.0, 0.0, 0.0, 0.0, 0.0, 0.0, 0.0, 0.0, 0.0, 0.0, 0.0, 0.0, 0.0, 0.0, 0.0, 0.0, 0.0, 0.0, 0.0, 0.0, 0.0, 0.0, 0.0, 0.0, 0.0, 0.0, 0.0, 0.0, 0.0, 0.0, 0.0, 0.0, 0.0, 0.0, 0.0, 0.0, 0.0, 0.0, 0.0, 0.0, 0.0, 0.0, 0.0, 0.0, 0.0, 0.0, 0.0, 0.0, 0.0, 0.0, 0.0, 0.0, 0.0, 0.0, 0.0, 0.0, 0.0, 0.0, 0.0, 0.0, 0.0, 0.0, 0.0, 0.0, 0.0, 0.0, 0.0, 0.0, 0.0, 0.0, 0.0, 0.0, 0.0, 0.0, 0.0, 0.0, 0.0, 0.0, 0.0, 0.0, 0.0, 0.0, 0.0, 0.0, 0.0, 0.0, 0.0, 0.0, 0.0, 0.0, 0.0, 0.0, 0.0, 0.0, 0.0, 0.0, 0.0, 0.0, 0.0, 0.0, 0.0, 0.0, 0.0, 0.0, 0.0, 0.0, 0.0, 0.0, 0.0, 0.0, 0.0, 0.0, 0.0, 0.0, 0.0, 0.0, 0.0, 0.0, 0.0, 0.0, 0.0, 0.0, 0.0, 0.0, 0.0, 0.0, 0.0, 0.0, 0.0, 0.0, 0.0, 0.0, 0.0, 0.0, 0.0, 0.0, 0.0, 0.0, 0.0, 0.0, 0.0, 0.0, 0.0, 0.0, 0.0, 0.0, 0.0, 0.0, 0.0, 0.0, 0.0, 0.0, 0.0, 0.0, 0.0, 0.0, 0.0, 0.0, 0.0, 0.0, 0.0, 0.0, 0.0, 0.0, 0.0, 0.0, 0.0, 0.0, 0.0, 0.0, 0.0, 0.0, 0.0, 0.0, 0.0, 0.0, 0.0, 0.0, 0.0, 0.0, 0.0, 0.0, 0.0, 0.0, 0.0, 0.0, 0.0, 0.0, 0.0, 0.0, 0.0, 0.0, 0.0, 0.0, 0.0, 0.0, 0.0, 0.0, 0.0, 0.0, 0.0, 0.0, 0.0, 0.0, 0.0, 0.0, 0.0, 0.0, 0.0, 0.0, 0.0, 0.0, 0.0, 0.0, 0.0, 0.0, 0.0, 0.0, 0.0, 0.0, 0.0, 0.0, 0.0, 0.0, 0.0, 0.0, 0.0, 0.0, 0.0, 0.0, 0.0, 0.0, 0.0, 0.0, 0.0, 0.0, 0.0, 0.0, 0.0, 0.0, 0.0, 0.0, 0.0, 0.0, 0.0, 0.0, 0.0, 0.0, 0.0, 0.0, 0.0, 0.0, 0.0, 0.0, 0.0, 0.0, 0.0, 0.0, 0.0, 0.0, 0.0, 0.0, 0.0, 0.0, 0.0, 0.0, 0.0, 0.0, 0.0, 0.0, 0.0, 0.0, 0.0, 0.0, 0.0, 0.0, 0.0, 0.0, 0.0, 0.0, 0.0, 0.0, 0.0, 0.0, 0.0, 0.0, 0.0, 0.0, 0.0, 0.0, 0.0, 0.0, 0.0, 0.0, 0.0, 0.0, 0.0, 0.0, 0.0, 0.0, 0.0, 0.0, 0.0, 0.0, 0.0, 0.0, 0.0, 0.0, 0.0, 0.0, 0.0, 0.0, 0.0, 0.0, 0.0, 0.0, 0.0, 0.0, 0.0, 0.0, 0.0, 0.0, 0.0, 0.0, 0.0, 0.0, 0.0, 0.0, 0.0, 0.0, 0.0, 0.0, 0.0, 0.0, 0.0, 0.0, 0.0, 0.0, 0.0, 0.0, 0.0, 0.0, 0.0, 0.0, 0.0, 0.0, 0.0, 0.0, 0.0, 0.0, 0.0, 0.0, 0.0, 0.0, 0.0, 0.0, 0.0, 0.0, 0.0, 0.0, 0.0, 0.0, 0.0, 0.0, 0.0, 0.0, 0.0, 0.0, 0.0, 0.0, 0.0, 0.0, 0.0, 0.0, 0.0, 0.0, 0.0, 0.0, 0.0, 0.0, 0.0, 0.0, 0.0, 0.0, 0.0, 0.0, 0.0, 0.0, 0.0, 0.0, 0.0, 0.0, 0.0, 0.0, 0.0, 0.0, 0.0, 0.0, 0.0, 0.0, 0.0, 0.0, 0.0, 0.0, 0.0, 0.0, 0.0, 0.0, 0.0, 0.0, 0.0, 0.0, 0.0, 0.0, 0.0, 0.0, 0.0, 0.0, 0.0, 0.0, 0.0, 0.0, 0.0, 0.0, 0.0, 0.0, 0.0, 0.0, 0.0, 0.0, 0.0, 0.0, 0.0, 0.0, 0.0, 0.0, 0.0, 0.0, 0.0, 0.0, 0.0, 0.0, 0.0, 0.0, 0.0, 0.0, 0.0, 0.0, 0.0, 0.0, 0.0, 0.0, 0.0, 0.0, 0.0, 0.0, 0.0, 0.0, 0.0, 0.0, 0.0, 0.0, 0.0, 0.0, 0.0, 0.0, 0.0, 0.0, 0.0, 0.0, 0.0, 0.0, 0.0, 0.0, 0.0, 0.0, 0.0, 0.0, 0.0, 0.0, 0.0, 0.0, 0.0, 0.0, 0.0, 0.0, 0.0, 0.0, 0.0, 0.0, 0.0, 0.0, 0.0, 0.0, 0.0, 0.0, 0.0, 0.0, 0.0, 0.0, 0.0, 0.0, 0.0, 0.0, 0.0, 0.0, 0.0, 0.0, 0.0, 0.0, 0.0, 0.0, 0.0, 0.0, 0.0, 0.0, 0.0, 0.0, 0.0, 0.0, 0.0, 0.0, 0.0, 0.0, 0.0, 0.0, 0.0, 0.0, 0.0, 0.0, 0.0, 0.0, 0.0, 0.0, 0.0, 0.0, 0.0, 0.0, 0.0, 0.0, 0.0, 0.0, 0.0, 0.0, 0.0, 0.0, 0.0, 0.0, 0.0, 0.0, 0.0, 0.0, 0.0, 0.0, 0.0, 0.0, 0.0, 0.0, 0.0, 0.0, 0.0, 0.0, 0.0, 0.0, 0.0, 0.0, 0.0, 0.0, 0.0, 0.0, 0.0, 0.0, 0.0, 0.0, 0.0, 0.0, 0.0, 0.0, 0.0, 0.0, 0.0, 0.0, 0.0, 0.0, 0.0, 0.0, 0.0, 0.0, 0.0, 0.0, 0.0, 0.0, 0.0, 0.0, 0.0, 0.0, 0.0, 0.0, 0.0, 0.0, 0.0, 0.0, 0.0, 0.0, 0.0, 0.0, 0.0, 0.0, 0.0, 0.0, 0.0, 0.0, 0.0, 0.0, 0.0, 0.0, 0.0, 0.0, 0.0, 0.0, 0.0, 0.0, 0.0, 0.0, 0.0, 0.0, 0.0, 0.0, 0.0, 0.0, 0.0, 0.0, 0.0, 0.0, 0.0, 0.0, 0.0, 0.0, 0.0, 0.0, 0.0, 0.0, 0.0, 0.0, 0.0, 0.0, 0.0, 0.0, 0.0, 0.0, 0.0, 0.0, 0.0, 0.0, 0.0, 0.0, 0.0, 0.0, 0.0, 0.0, 0.0, 0.0, 0.0, 0.0, 0.0, 0.0, 0.0, 0.0, 0.0, 0.0, 0.0, 0.0, 0.0, 0.0, 0.0, 0.0, 0.0, 0.0, 0.0, 0.0, 0.0, 0.0, 0.0, 0.0, 0.0, 0.0, 0.0, 0.0, 0.0, 0.0, 0.0, 0.0, 0.0, 0.0, 0.0, 0.0, 0.0, 0.0, 0.0, 0.0, 0.0, 0.0, 0.0, 0.0, 0.0, 0.0, 0.0, 0.0, 0.0, 0.0, 0.0, 0.0, 0.0, 0.0, 0.0, 0.0, 0.0, 0.0, 0.0, 0.0, 0.0, 0.0, 0.0, 0.0, 0.0, 0.0, 0.0, 0.0, 0.0, 0.0, 0.0, 0.0, 0.0, 0.0, 0.0, 0.0, 0.0, 0.0, 0.0, 0.0, 0.0, 0.0, 0.0, 0.0, 0.0, 0.0, 0.0, 0.0, 0.0, 0.0, 0.0, 0.0, 0.0, 0.0, 0.0, 0.0, 0.0, 0.0, 0.0, 0.0, 0.0, 0.0, 0.0, 0.0, 0.0, 0.0, 0.0, 0.0, 0.0, 0.0, 0.0, 0.0, 0.0, 0.0, 0.0, 0.0, 0.0, 0.0, 0.0, 0.0, 0.0, 0.0, 0.0, 0.0, 0.0, 0.0, 0.0, 0.0, 0.0, 0.0, 0.0, 0.0, 0.0, 0.0, 0.0, 0.0, 0.0, 0.0, 0.0, 0.0, 0.0, 0.0, 0.0, 0.0, 0.0, 0.0, 0.0, 0.0, 0.0, 0.0, 0.0, 0.0, 0.0, 0.0, 0.0, 0.0, 0.0, 0.0, 0.0, 0.0, 0.0, 0.0, 0.0, 0.0, 0.0, 0.0, 0.0, 0.0, 0.0, 0.0, 0.0, 0.0, 0.0, 0.0, 0.0, 0.0, 0.0, 0.0, 0.0, 0.0, 0.0, 0.0, 0.0, 0.0, 0.0, 0.0, 0.0, 0.0, 0.0, 0.0, 0.0, 0.0, 0.0, 0.0, 0.0, 0.0, 0.0, 0.0, 0.0, 0.0, 0.0, 0.0, 0.0, 0.0, 0.0, 0.0, 0.0, 0.0, 0.0, 0.0, 0.0, 0.0, 0.0, 0.0, 0.0, 0.0, 0.0, 0.0, 0.0, 0.0, 0.0, 0.0, 0.0, 0.0, 0.0, 0.0, 0.0, 0.0, 0.0, 0.0, 0.0, 0.0, 0.0, 0.0, 0.0, 0.0, 0.0, 0.0, 0.0, 0.0, 0.0, 0.0, 0.0, 0.0, 0.0, 0.0, 0.0, 0.0, 0.0, 0.0, 0.0, 0.0, 0.0, 0.0, 0.0, 0.0, 0.0, 0.0, 0.0, 0.0, 0.0, 0.0, 0.0, 0.0, 0.0, 0.0, 0.0, 0.0, 0.0, 0.0, 0.0, 0.0, 0.0, 0.0, 0.0, 0.0, 0.0, 0.0, 0.0, 0.0, 0.0, 0.0, 0.0, 0.0, 0.0, 0.0, 0.0, 0.0, 0.0, 0.0, 0.0, 0.0, 0.0, 0.0, 0.0, 0.0, 0.0, 0.0, 0.0, 0.0, 0.0, 0.0, 0.0, 0.0, 0.0, 0.0, 0.0, 0.0, 0.0, 0.0, 0.0, 0.0, 0.0, 0.0, 0.0, 0.0, 0.0, 0.0, 0.0, 0.0, 0.0, 0.0, 0.0, 0.0, 0.0, 0.0, 0.0, 0.0, 0.0, 0.0, 0.0, 0.0, 0.0, 0.0, 0.0, 0.0, 0.0, 0.0, 0.0, 0.0, 0.0, 0.0, 0.0, 0.0, 0.0, 0.0, 0.0, 0.0, 0.0, 0.0, 0.0, 0.0, 0.0, 0.0, 0.0, 0.0, 0.0, 0.0, 0.0, 0.0, 0.0, 0.0, 0.0, 0.0, 0.0, 0.0, 0.0, 0.0, 0.0, 0.0, 0.0, 0.0, 0.0, 0.0, 0.0, 0.0, 0.0, 0.0, 0.0, 0.0, 0.0, 0.0, 0.0, 0.0, 0.0, 0.0, 0.0, 0.0, 0.0, 0.0, 0.0, 0.0, 0.0, 0.0, 0.0, 0.0, 0.0, 0.0, 0.0, 0.0, 0.0, 0.0, 0.0, 0.0, 0.0, 0.0, 0.0, 0.0, 0.0, 0.0, 0.0, 0.0, 0.0, 0.0, 0.0, 0.0, 0.0, 0.0, 0.0, 0.0, 0.0, 0.0, 0.0, 0.0, 0.0, 0.0, 0.0, 0.0, 0.0, 0.0, 0.0, 0.0, 0.0, 0.0, 0.0, 0.0, 0.0, 0.0, 0.0, 0.0, 0.0, 0.0, 0.0, 0.0, 0.0, 0.0, 0.0, 0.0, 0.0, 0.0, 0.0, 0.0, 0.0, 0.0, 0.0, 0.0, 0.0, 0.0, 0.0, 0.0, 0.0, 0.0, 0.0, 0.0, 0.0, 0.0, 0.0, 0.0, 0.0, 0.0, 0.0, 0.0, 0.0, 0.0, 0.0, 0.0, 0.0, 0.0, 0.0, 0.0, 0.0, 0.0, 0.0, 0.0, 0.0, 0.0, 0.0, 0.0, 0.0, 0.0, 0.0, 0.0, 0.0, 0.0, 0.0, 0.0, 0.0, 0.0, 0.0, 0.0, 0.0, 0.0, 0.0, 0.0, 0.0, 0.0, 0.0, 0.0, 0.0, 0.0, 0.0, 0.0, 0.0, 0.0, 0.0, 0.0, 0.0, 0.0, 0.0, 0.0, 0.0, 0.0, 0.0, 0.0, 0.0, 0.0, 0.0, 0.0, 0.0, 0.0, 0.0, 0.0, 0.0, 0.0, 0.0, 0.0, 0.0, 0.0, 0.0, 0.0, 0.0, 0.0, 0.0, 0.0, 0.0, 0.0, 0.0, 0.0, 0.0, 0.0, 0.0, 0.0, 0.0, 0.0, 0.0, 0.0, 0.0, 0.0, 0.0, 0.0, 0.0, 0.0, 0.0, 0.0, 0.0, 0.0, 0.0, 0.0, 0.0, 0.0, 0.0, 0.0, 0.0, 0.0, 0.0, 0.0, 0.0, 0.0, 0.0, 0.0, 0.0, 0.0, 0.0, 0.0, 0.0, 0.0, 0.0, 0.0, 0.0, 0.0, 0.0, 0.0, 0.0, 0.0, 0.0, 0.0, 0.0, 0.0, 0.0, 0.0, 0.0, 0.0, 0.0, 0.0, 0.0, 0.0, 0.0, 0.0, 0.0, 0.0, 0.0, 0.0, 0.0, 0.0, 0.0, 0.0, 0.0, 0.0, 0.0, 0.0, 0.0, 0.0, 0.0, 0.0, 0.0, 0.0, 0.0, 0.0, 0.0, 0.0, 0.0, 0.0, 0.0, 0.0, 0.0, 0.0, 0.0, 0.0, 0.0, 0.0, 0.0, 0.0, 0.0, 0.0, 0.0, 0.0, 0.0, 0.0, 0.0, 0.0, 0.0, 0.0, 0.0, 0.0, 0.0, 0.0, 0.0, 0.0, 0.0, 0.0, 0.0, 0.0, 0.0, 0.0, 0.0, 0.0, 0.0, 0.0, 0.0, 0.0, 0.0, 0.0, 0.0, 0.0, 0.0, 0.0, 0.0, 0.0, 0.0, 0.0, 0.0, 0.0, 0.0, 0.0, 0.0, 0.0, 0.0, 0.0, 0.0, 0.0, 0.0, 0.0, 0.0, 0.0, 0.0, 0.0, 0.0, 0.0, 0.0, 0.0, 0.0, 0.0, 0.0, 0.0, 0.0, 0.0, 0.0, 0.0, 0.0, 0.0, 0.0, 0.0, 0.0, 0.0, 0.0, 0.0, 0.0, 0.0, 0.0, 0.0, 0.0, 0.0, 0.0, 0.0, 0.0, 0.0, 0.0, 0.0, 0.0, 0.0, 0.0, 0.0, 0.0, 0.0, 0.0, 0.0, 0.0, 0.0, 0.0, 0.0, 0.0, 0.0, 0.0, 0.0, 0.0, 0.0, 0.0, 0.0, 0.0, 0.0, 0.0, 0.0, 0.0, 0.0, 0.0, 0.0, 0.0, 0.0, 0.0, 0.0, 0.0, 0.0, 0.0, 0.0, 0.0, 0.0, 0.0, 0.0, 0.0, 0.0, 0.0, 0.0, 0.0, 0.0, 0.0, 0.0, 0.0, 0.0, 0.0, 0.0, 0.0, 0.0, 0.0, 0.0, 0.0, 0.0, 0.0, 0.0, 0.0, 0.0, 0.0, 0.0, 0.0, 0.0, 0.0, 0.0, 0.0, 0.0, 0.0, 0.0, 0.0, 0.0, 0.0, 0.0, 0.0, 0.0, 0.0, 0.0, 0.0, 0.0, 0.0, 0.0, 0.0, 0.0, 0.0, 0.0, 0.0, 0.0, 0.0, 0.0, 0.0, 0.0, 0.0, 0.0, 0.0, 0.0, 0.0, 0.0, 0.0, 0.0, 0.0, 0.0, 0.0, 0.0, 0.0, 0.0, 0.0, 0.0, 0.0, 0.0, 0.0, 0.0, 0.0, 0.0, 0.0, 0.0, 0.0, 0.0, 0.0, 0.0, 0.0, 0.0, 0.0, 0.0, 0.0, 0.0, 0.0, 0.0, 0.0, 0.0, 0.0, 0.0, 0.0, 0.0, 0.0, 0.0, 0.0, 0.0, 0.0, 0.0, 0.0, 0.0, 0.0, 0.0, 0.0, 0.0, 0.0, 0.0, 0.0, 0.0, 0.0, 0.0, 0.0, 0.0, 0.0, 0.0, 0.0, 0.0, 0.0, 0.0, 0.0, 0.0, 0.0, 0.0, 0.0, 0.0, 0.0, 0.0, 0.0, 0.0, 0.0, 0.0, 0.0, 0.0, 0.0, 0.0, 0.0, 0.0, 0.0, 0.0, 0.0, 0.0, 0.0, 0.0, 0.0, 0.0, 0.0, 0.0, 0.0, 0.0, 0.0, 0.0, 0.0, 0.0, 0.0, 0.0, 0.0, 0.0, 0.0, 0.0, 0.0, 0.0, 0.0, 0.0, 0.0, 0.0, 0.0, 0.0, 0.0, 0.0, 0.0, 0.0, 0.0, 0.0, 0.0, 0.0, 0.0, 0.0, 0.0, 0.0, 0.0, 0.0, 0.0, 0.0, 0.0, 0.0, 0.0, 0.0, 0.0, 0.0, 0.0, 0.0, 0.0, 0.0, 0.0, 0.0, 0.0, 0.0, 0.0, 0.0, 0.0, 0.0, 0.0, 0.0, 0.0, 0.0, 0.0, 0.0, 0.0, 0.0, 0.0, 0.0, 0.0, 0.0, 0.0, 0.0, 0.0, 0.0, 0.0, 0.0, 0.0, 0.0, 0.0, 0.0, 0.0, 0.0, 0.0, 0.0, 0.0, 0.0, 0.0, 0.0, 0.0, 0.0, 0.0, 0.0, 0.0, 0.0, 0.0, 0.0, 0.0, 0.0, 0.0, 0.0, 0.0, 0.0, 0.0, 0.0, 0.0, 0.0, 0.0, 0.0, 0.0, 0.0, 0.0, 0.0, 0.0, 0.0, 0.0, 0.0, 0.0, 0.0, 0.0, 0.0, 0.0, 0.0, 0.0, 0.0, 0.0, 0.0, 0.0, 0.0, 0.0, 0.0, 0.0, 0.0, 0.0, 0.0, 0.0, 0.0, 0.0, 0.0, 0.0, 0.0, 0.0, 0.0, 0.0, 0.0, 0.0, 0.0, 0.0, 0.0, 0.0, 0.0, 0.0, 0.0, 0.0, 0.0, 0.0, 0.0, 0.0, 0.0, 0.0, 0.0, 0.0, 0.0, 0.0, 0.0, 0.0, 0.0, 0.0, 0.0, 0.0, 0.0, 0.0, 0.0, 0.0, 0.0, 0.0, 0.0, 0.0, 0.0, 0.0, 0.0, 0.0, 0.0, 0.0, 0.0, 0.0, 0.0, 0.0, 0.0, 0.0, 0.0, 0.0, 0.0, 0.0, 0.0, 0.0, 0.0, 0.0, 0.0, 0.0, 0.0, 0.0, 0.0, 0.0, 0.0, 0.0, 0.0, 0.0, 0.0, 0.0, 0.0, 0.0, 0.0, 0.0, 0.0, 0.0, 0.0, 0.0, 0.0, 0.0, 0.0, 0.0, 0.0, 0.0, 0.0, 0.0, 0.0, 0.0, 0.0, 0.0, 0.0, 0.0, 0.0, 0.0, 0.0, 0.0, 0.0, 0.0, 0.0, 0.0, 0.0, 0.0, 0.0, 0.0, 0.0, 0.0, 0.0, 0.0, 0.0, 0.0, 0.0, 0.0, 0.0, 0.0, 0.0, 0.0, 0.0, 0.0, 0.0, 0.0, 0.0, 0.0, 0.0, 0.0, 0.0, 0.0, 0.0, 0.0, 0.0, 0.0, 0.0, 0.0, 0.0, 0.0, 0.0, 0.0, 0.0, 0.0, 0.0, 0.0, 0.0, 0.0, 0.0, 0.0, 0.0, 0.0, 0.0, 0.0, 0.0, 0.0, 0.0, 0.0, 0.0, 0.0, 0.0, 0.0, 0.0, 0.0, 0.0, 0.0, 0.0, 0.0, 0.0, 0.0, 0.0, 0.0, 0.0, 0.0, 0.0, 0.0, 0.0, 0.0, 0.0, 0.0, 0.0, 0.0, 0.0, 0.0, 0.0, 0.0, 0.0])
me_circle.materials.append(mat_metal)
me_circle.materials.append(mat_lightglow)
me_circle.use_remesh_fix_poles = True
me_circle.use_remesh_preserve_attributes = False
me_circle.update()
me_cube = bpy.data.meshes.new('Cube')
me_cube.from_pydata([(-1.0, -1.0, -1.0), (-1.0, -1.0, 0.0), (-1.0, 1.0, -1.0), (-1.0, 1.0, 0.0), (1.0, -1.0, -1.0), (1.0, -1.0, 0.0), (1.0, 1.0, -1.0), (1.0, 1.0, 0.0), (-1.0, -1.0, 1.0), (-1.0, 1.0, 1.0), (1.0, -1.0, 1.0), (1.0, 1.0, 1.0), (-1.0, -1.0, 4.0), (-1.0, 1.0, 4.0), (1.0, -1.0, 4.0), (1.0, 1.0, 4.0), (-1.0, -1.0, 5.0), (-1.0, 1.0, 5.0), (1.0, -1.0, 5.0), (1.0, 1.0, 5.0), (-2.0, -1.0, 0.0), (-2.0, 1.0, 0.0), (-2.0, -1.0, 1.0), (-2.0, 1.0, 1.0), (-3.0, -1.0, 0.0), (-3.0, 1.0, 0.0), (-3.0, -1.0, 1.0), (-3.0, 1.0, 1.0), (-2.0, -1.0, -1.0), (-2.0, 1.0, -1.0), (-3.0, -1.0, -1.0), (-3.0, 1.0, -1.0), (-1.0, 2.0, -1.0), (-1.0, 2.0, 0.0), (1.0, 2.0, -1.0), (1.0, 2.0, 0.0), (-1.0, 2.0, 1.0), (1.0, 2.0, 1.0), (-1.0, 2.0, 4.0), (1.0, 2.0, 4.0), (-1.0, 2.0, 5.0), (1.0, 2.0, 5.0), (3.0, 1.0, 0.0), (3.0, 1.0, 1.0), (3.0, 2.0, 0.0), (3.0, 2.0, 1.0), (4.0, 1.0, 0.0), (4.0, 1.0, 1.0), (4.0, 2.0, 0.0), (4.0, 2.0, 1.0), (3.0, 1.0, -1.0), (3.0, 2.0, -1.0), (4.0, 1.0, -1.0), (4.0, 2.0, -1.0), (3.0, 1.0, 3.0), (3.0, 2.0, 3.0), (4.0, 1.0, 3.0), (4.0, 2.0, 3.0), (-2.5, -1.0, 4.0), (-2.5, 1.0, 4.0), (-2.5, -1.0, 5.0), (-2.5, 1.0, 5.0), (-2.5, 2.0, 4.0), (-2.5, 2.0, 5.0), (-0.02857, 1.0, -1.0), (-0.02857, -1.0, -1.0), (-0.02857, -1.0, 0.0), (-0.02857, -1.0, 1.0), (-0.02857, -1.0, 4.0), (-0.02857, 1.0, 5.0), (-0.02857, -1.0, 5.0), (-0.02857, 2.0, -1.0), (-0.02857, 2.0, 0.0), (-0.02857, 2.0, 1.0), (-0.02857, 2.0, 4.0), (-0.02857, 2.0, 5.0), (1.0, -1.0, 11.0), (1.0, 1.0, 11.0), (1.0, 2.0, 11.0), (-0.02857, 1.0, 11.0), (-0.02857, -1.0, 11.0), (-0.02857, 2.0, 11.0), (1.0, -5.0, 0.0), (1.0, -5.0, 1.0), (-0.02857, -5.0, 0.0), (-0.02857, -5.0, 1.0), (1.0, -6.0, 0.0), (1.0, -6.0, 1.0), (-0.02857, -6.0, 0.0), (-0.02857, -6.0, 1.0), (1.0, -5.0, -1.0), (-0.02857, -5.0, -1.0), (1.0, -6.0, -1.0), (-0.02857, -6.0, -1.0), (-0.02857, -1.0, 6.2), (-0.02857, -1.0, 7.4), (-0.02857, -1.0, 8.6), (-0.02857, -1.0, 9.8), (-0.02857, 1.0, 9.8), (-0.02857, 1.0, 8.6), (-0.02857, 1.0, 7.4), (-0.02857, 1.0, 6.2), (1.0, 1.0, 6.2), (1.0, 1.0, 7.4), (1.0, 1.0, 8.6), (1.0, 1.0, 9.8), (1.0, -1.0, 9.8), (1.0, -1.0, 8.6), (1.0, -1.0, 7.4), (1.0, -1.0, 6.2), (-0.02857, 2.0, 6.2), (-0.02857, 2.0, 7.4), (-0.02857, 2.0, 8.6), (-0.02857, 2.0, 9.8), (1.0, 2.0, 9.8), (1.0, 2.0, 8.6), (1.0, 2.0, 7.4), (1.0, 2.0, 6.2), (1.0, -1.0, 1.999), (1.0, -1.0, 2.999), (-1.0, -1.0, 2.999), (-1.0, -1.0, 1.999), (-1.0, 1.0, 1.999), (-1.0, 1.0, 2.999), (1.0, 1.0, 2.999), (1.0, 1.0, 1.999), (-1.0, 2.0, 1.999), (-1.0, 2.0, 2.999), (1.0, 2.0, 2.999), (1.0, 2.0, 1.999), (-0.02857, 2.0, 1.999), (-0.02857, 2.0, 2.999), (-0.02857, -1.0, 1.999), (-0.02857, -1.0, 2.999), (-0.02857, -2.791, 0.0), (-0.02857, -4.124, 0.0), (-0.02857, -4.124, 1.0), (-0.02857, -2.791, 1.0), (1.0, -2.791, 1.0), (1.0, -4.124, 1.0), (1.0, -4.124, 0.0), (1.0, -2.791, 0.0)], [], [(0, 1, 3, 2), (3, 9, 36, 33), (6, 7, 5, 4), (65, 66, 1, 0), (64, 6, 4, 65), (5, 7, 11, 10), (133, 119, 14, 68), (9, 3, 21, 23), (136, 135, 84, 85), (106, 105, 77, 76), (14, 15, 19, 18), (19, 15, 39, 41), (119, 124, 15, 14), (123, 120, 12, 13), (69, 17, 16, 70), (16, 17, 61, 60), (68, 14, 18, 70), (40, 38, 62, 63), (23, 21, 25, 27), (3, 1, 20, 21), (1, 8, 22, 20), (8, 9, 23, 22), (25, 24, 26, 27), (22, 23, 27, 26), (20, 22, 26, 24), (25, 21, 29, 31), (29, 28, 30, 31), (24, 25, 31, 30), (20, 24, 30, 28), (21, 20, 28, 29), (71, 72, 35, 34), (72, 33, 36, 73), (131, 127, 38, 74), (74, 38, 40, 75), (123, 13, 38, 127), (37, 11, 43, 45), (7, 6, 34, 35), (2, 3, 33, 32), (125, 11, 37, 129), (64, 2, 32, 71), (45, 43, 54, 55), (11, 7, 42, 43), (35, 37, 45, 44), (7, 35, 44, 42), (47, 46, 48, 49), (44, 45, 49, 48), (44, 48, 53, 51), (43, 42, 46, 47), (50, 51, 53, 52), (48, 46, 52, 53), (46, 42, 50, 52), (42, 44, 51, 50), (55, 54, 56, 57), (43, 47, 56, 54), (49, 45, 55, 57), (47, 49, 57, 56), (59, 58, 60, 61), (59, 61, 63, 62), (38, 13, 59, 62), (13, 12, 58, 59), (12, 16, 60, 58), (17, 40, 63, 61), (6, 64, 71, 34), (39, 74, 75, 41), (128, 131, 74, 39), (35, 72, 73, 37), (32, 33, 72, 71), (12, 68, 70, 16), (98, 97, 80, 79), (17, 69, 75, 40), (1, 66, 67, 8), (120, 133, 68, 12), (2, 64, 65, 0), (4, 5, 66, 65), (79, 77, 78, 81), (77, 79, 80, 76), (114, 113, 81, 78), (113, 98, 79, 81), (97, 106, 76, 80), (105, 114, 78, 77), (83, 85, 89, 87), (140, 139, 83, 82), (139, 136, 85, 83), (135, 140, 82, 84), (88, 86, 87, 89), (82, 83, 87, 86), (85, 84, 88, 89), (88, 84, 91, 93), (91, 90, 92, 93), (86, 88, 93, 92), (82, 86, 92, 90), (84, 82, 90, 91), (19, 41, 117, 102), (102, 117, 116, 103), (103, 116, 115, 104), (104, 115, 114, 105), (70, 18, 109, 94), (94, 109, 108, 95), (95, 108, 107, 96), (96, 107, 106, 97), (75, 69, 101, 110), (110, 101, 100, 111), (111, 100, 99, 112), (112, 99, 98, 113), (41, 75, 110, 117), (117, 110, 111, 116), (116, 111, 112, 115), (115, 112, 113, 114), (69, 70, 94, 101), (101, 94, 95, 100), (100, 95, 96, 99), (99, 96, 97, 98), (18, 19, 102, 109), (109, 102, 103, 108), (108, 103, 104, 107), (107, 104, 105, 106), (8, 67, 132, 121), (121, 132, 133, 120), (37, 73, 130, 129), (129, 130, 131, 128), (15, 124, 128, 39), (124, 125, 129, 128), (9, 122, 126, 36), (122, 123, 127, 126), (73, 36, 126, 130), (130, 126, 127, 131), (9, 8, 121, 122), (122, 121, 120, 123), (10, 11, 125, 118), (118, 125, 124, 119), (67, 10, 118, 132), (132, 118, 119, 133), (66, 5, 141, 134), (134, 141, 140, 135), (10, 67, 137, 138), (138, 137, 136, 139), (5, 10, 138, 141), (141, 138, 139, 140), (67, 66, 134, 137), (137, 134, 135, 136)])
_uv = me_cube.uv_layers.new(name='UVMap')
_uv.uv.foreach_set('vector', [0.375, 0.0, 0.625, 0.0, 0.625, 0.25, 0.375, 0.25, 0.625, 0.25, 0.625, 0.25, 0.625, 0.25, 0.625, 0.25, 0.375, 0.5, 0.625, 0.5, 0.625, 0.75, 0.375, 0.75, 0.375, 0.8786, 0.625, 0.8786, 0.625, 1.0, 0.375, 1.0, 0.2464, 0.5, 0.375, 0.5, 0.375, 0.75, 0.2464, 0.75, 0.625, 0.75, 0.625, 0.5, 0.625, 0.5, 0.625, 0.75, 0.625, 0.8786, 0.625, 0.75, 0.625, 0.75, 0.625, 0.8786, 0.625, 0.25, 0.625, 0.25, 0.625, 0.25, 0.625, 0.25, 0.625, 0.8786, 0.625, 0.8786, 0.625, 0.8786, 0.625, 0.8786, 0.625, 0.75, 0.625, 0.5, 0.625, 0.5, 0.625, 0.75, 0.625, 0.75, 0.625, 0.5, 0.625, 0.5, 0.625, 0.75, 0.625, 0.5, 0.625, 0.5, 0.625, 0.5, 0.625, 0.5, 0.625, 0.75, 0.625, 0.5, 0.625, 0.5, 0.625, 0.75, 0.625, 0.25, 0.625, 0.0, 0.625, 0.0, 0.625, 0.25, 0.7536, 0.5, 0.875, 0.5, 0.875, 0.75, 0.7536, 0.75, 0.875, 0.75, 0.875, 0.5, 0.875, 0.5, 0.875, 0.75, 0.625, 0.8786, 0.625, 0.75, 0.625, 0.75, 0.625, 0.8786, 0.625, 0.25, 0.625, 0.25, 0.625, 0.25, 0.625, 0.25, 0.625, 0.25, 0.625, 0.25, 0.625, 0.25, 0.625, 0.25, 0.625, 0.25, 0.625, 0.0, 0.625, 0.0, 0.625, 0.25, 0.625, 1.0, 0.625, 1.0, 0.625, 1.0, 0.625, 1.0, 0.625, 0.0, 0.625, 0.25, 0.625, 0.25, 0.625, 0.0, 0.625, 0.25, 0.625, 0.0, 0.625, 0.0, 0.625, 0.25, 0.625, 0.0, 0.625, 0.25, 0.625, 0.25, 0.625, 0.0, 0.625, 1.0, 0.625, 1.0, 0.625, 1.0, 0.625, 1.0, 0.625, 0.25, 0.625, 0.25, 0.625, 0.25, 0.625, 0.25, 0.625, 0.25, 0.625, 0.0, 0.625, 0.0, 0.625, 0.25, 0.625, 0.0, 0.625, 0.25, 0.625, 0.25, 0.625, 0.0, 0.625, 1.0, 0.625, 1.0, 0.625, 1.0, 0.625, 1.0, 0.625, 0.25, 0.625, 0.0, 0.625, 0.0, 0.625, 0.25, 0.375, 0.3714, 0.625, 0.3714, 0.625, 0.5, 0.375, 0.5, 0.625, 0.3714, 0.625, 0.25, 0.625, 0.25, 0.625, 0.3714, 0.625, 0.3714, 0.625, 0.25, 0.625, 0.25, 0.625, 0.3714, 0.625, 0.3714, 0.625, 0.25, 0.625, 0.25, 0.625, 0.3714, 0.625, 0.25, 0.625, 0.25, 0.625, 0.25, 0.625, 0.25, 0.625, 0.5, 0.625, 0.5, 0.625, 0.5, 0.625, 0.5, 0.625, 0.5, 0.375, 0.5, 0.375, 0.5, 0.625, 0.5, 0.375, 0.25, 0.625, 0.25, 0.625, 0.25, 0.375, 0.25, 0.625, 0.5, 0.625, 0.5, 0.625, 0.5, 0.625, 0.5, 0.2464, 0.5, 0.125, 0.5, 0.125, 0.5, 0.2464, 0.5, 0.625, 0.5, 0.625, 0.5, 0.625, 0.5, 0.625, 0.5, 0.625, 0.5, 0.625, 0.5, 0.625, 0.5, 0.625, 0.5, 0.625, 0.5, 0.625, 0.5, 0.625, 0.5, 0.625, 0.5, 0.625, 0.5, 0.625, 0.5, 0.625, 0.5, 0.625, 0.5, 0.625, 0.5, 0.625, 0.5, 0.625, 0.5, 0.625, 0.5, 0.625, 0.5, 0.625, 0.5, 0.625, 0.5, 0.625, 0.5, 0.625, 0.5, 0.625, 0.5, 0.625, 0.5, 0.625, 0.5, 0.625, 0.5, 0.625, 0.5, 0.625, 0.5, 0.625, 0.5, 0.625, 0.5, 0.625, 0.5, 0.625, 0.5, 0.625, 0.5, 0.625, 0.5, 0.625, 0.5, 0.625, 0.5, 0.625, 0.5, 0.625, 0.5, 0.625, 0.5, 0.625, 0.5, 0.625, 0.5, 0.625, 0.5, 0.625, 0.5, 0.625, 0.5, 0.625, 0.5, 0.625, 0.5, 0.625, 0.5, 0.625, 0.5, 0.625, 0.5, 0.625, 0.5, 0.625, 0.5, 0.625, 0.5, 0.625, 0.5, 0.625, 0.5, 0.625, 0.5, 0.625, 0.5, 0.625, 0.5, 0.625, 0.5, 0.625, 0.5, 0.625, 0.5, 0.625, 0.5, 0.625, 0.25, 0.625, 0.0, 0.625, 0.0, 0.625, 0.25, 0.625, 0.25, 0.625, 0.25, 0.625, 0.25, 0.625, 0.25, 0.625, 0.25, 0.625, 0.25, 0.625, 0.25, 0.625, 0.25, 0.625, 0.25, 0.625, 0.0, 0.625, 0.0, 0.625, 0.25, 0.625, 1.0, 0.625, 1.0, 0.625, 1.0, 0.625, 1.0, 0.875, 0.5, 0.875, 0.5, 0.875, 0.5, 0.875, 0.5, 0.375, 0.5, 0.2464, 0.5, 0.2464, 0.5, 0.375, 0.5, 0.625, 0.5, 0.625, 0.3714, 0.625, 0.3714, 0.625, 0.5, 0.625, 0.5, 0.625, 0.3714, 0.625, 0.3714, 0.625, 0.5, 0.625, 0.5, 0.625, 0.3714, 0.625, 0.3714, 0.625, 0.5, 0.375, 0.25, 0.625, 0.25, 0.625, 0.3714, 0.375, 0.3714, 0.625, 1.0, 0.625, 0.8786, 0.625, 0.8786, 0.625, 1.0, 0.7536, 0.5, 0.7536, 0.75, 0.7536, 0.75, 0.7536, 0.5, 0.875, 0.5, 0.7536, 0.5, 0.7536, 0.5, 0.875, 0.5, 0.625, 1.0, 0.625, 0.8786, 0.625, 0.8786, 0.625, 1.0, 0.625, 1.0, 0.625, 0.8786, 0.625, 0.8786, 0.625, 1.0, 0.125, 0.5, 0.2464, 0.5, 0.2464, 0.75, 0.125, 0.75, 0.375, 0.75, 0.625, 0.75, 0.625, 0.8786, 0.375, 0.8786, 0.7536, 0.5, 0.625, 0.5, 0.625, 0.5, 0.7536, 0.5, 0.625, 0.5, 0.7536, 0.5, 0.7536, 0.75, 0.625, 0.75, 0.625, 0.5, 0.625, 0.3714, 0.625, 0.3714, 0.625, 0.5, 0.7536, 0.5, 0.7536, 0.5, 0.7536, 0.5, 0.7536, 0.5, 0.625, 0.8786, 0.625, 0.75, 0.625, 0.75, 0.625, 0.8786, 0.625, 0.5, 0.625, 0.5, 0.625, 0.5, 0.625, 0.5, 0.625, 0.75, 0.625, 0.8786, 0.625, 0.8786, 0.625, 0.75, 0.625, 0.75, 0.625, 0.75, 0.625, 0.75, 0.625, 0.75, 0.625, 0.75, 0.625, 0.8786, 0.625, 0.8786, 0.625, 0.75, 0.625, 0.8786, 0.625, 0.75, 0.625, 0.75, 0.625, 0.8786, 0.625, 0.8786, 0.625, 0.75, 0.625, 0.75, 0.625, 0.8786, 0.625, 0.75, 0.625, 0.75, 0.625, 0.75, 0.625, 0.75, 0.625, 0.8786, 0.625, 0.8786, 0.625, 0.8786, 0.625, 0.8786, 0.625, 0.8786, 0.625, 0.8786, 0.625, 0.8786, 0.625, 0.8786, 0.625, 0.8786, 0.625, 0.75, 0.625, 0.75, 0.625, 0.8786, 0.625, 0.75, 0.625, 0.8786, 0.625, 0.8786, 0.625, 0.75, 0.625, 0.75, 0.625, 0.75, 0.625, 0.75, 0.625, 0.75, 0.625, 0.8786, 0.625, 0.75, 0.625, 0.75, 0.625, 0.8786, 0.625, 0.5, 0.625, 0.5, 0.625, 0.5, 0.625, 0.5, 0.625, 0.5, 0.625, 0.5, 0.625, 0.5, 0.625, 0.5, 0.625, 0.5, 0.625, 0.5, 0.625, 0.5, 0.625, 0.5, 0.625, 0.5, 0.625, 0.5, 0.625, 0.5, 0.625, 0.5, 0.625, 0.8786, 0.625, 0.75, 0.625, 0.75, 0.625, 0.8786, 0.625, 0.8786, 0.625, 0.75, 0.625, 0.75, 0.625, 0.8786, 0.625, 0.8786, 0.625, 0.75, 0.625, 0.75, 0.625, 0.8786, 0.625, 0.8786, 0.625, 0.75, 0.625, 0.75, 0.625, 0.8786, 0.7536, 0.5, 0.7536, 0.5, 0.7536, 0.5, 0.7536, 0.5, 0.7536, 0.5, 0.7536, 0.5, 0.7536, 0.5, 0.7536, 0.5, 0.7536, 0.5, 0.7536, 0.5, 0.7536, 0.5, 0.7536, 0.5, 0.7536, 0.5, 0.7536, 0.5, 0.7536, 0.5, 0.7536, 0.5, 0.625, 0.5, 0.625, 0.3714, 0.625, 0.3714, 0.625, 0.5, 0.625, 0.5, 0.625, 0.3714, 0.625, 0.3714, 0.625, 0.5, 0.625, 0.5, 0.625, 0.3714, 0.625, 0.3714, 0.625, 0.5, 0.625, 0.5, 0.625, 0.3714, 0.625, 0.3714, 0.625, 0.5, 0.7536, 0.5, 0.7536, 0.75, 0.7536, 0.75, 0.7536, 0.5, 0.7536, 0.5, 0.7536, 0.75, 0.7536, 0.75, 0.7536, 0.5, 0.7536, 0.5, 0.7536, 0.75, 0.7536, 0.75, 0.7536, 0.5, 0.7536, 0.5, 0.7536, 0.75, 0.7536, 0.75, 0.7536, 0.5, 0.625, 0.75, 0.625, 0.5, 0.625, 0.5, 0.625, 0.75, 0.625, 0.75, 0.625, 0.5, 0.625, 0.5, 0.625, 0.75, 0.625, 0.75, 0.625, 0.5, 0.625, 0.5, 0.625, 0.75, 0.625, 0.75, 0.625, 0.5, 0.625, 0.5, 0.625, 0.75, 0.625, 1.0, 0.625, 0.8786, 0.625, 0.8786, 0.625, 1.0, 0.625, 1.0, 0.625, 0.8786, 0.625, 0.8786, 0.625, 1.0, 0.625, 0.5, 0.625, 0.3714, 0.625, 0.3714, 0.625, 0.5, 0.625, 0.5, 0.625, 0.3714, 0.625, 0.3714, 0.625, 0.5, 0.625, 0.5, 0.625, 0.5, 0.625, 0.5, 0.625, 0.5, 0.625, 0.5, 0.625, 0.5, 0.625, 0.5, 0.625, 0.5, 0.625, 0.25, 0.625, 0.25, 0.625, 0.25, 0.625, 0.25, 0.625, 0.25, 0.625, 0.25, 0.625, 0.25, 0.625, 0.25, 0.625, 0.3714, 0.625, 0.25, 0.625, 0.25, 0.625, 0.3714, 0.625, 0.3714, 0.625, 0.25, 0.625, 0.25, 0.625, 0.3714, 0.625, 0.25, 0.625, 0.0, 0.625, 0.0, 0.625, 0.25, 0.625, 0.25, 0.625, 0.0, 0.625, 0.0, 0.625, 0.25, 0.625, 0.75, 0.625, 0.5, 0.625, 0.5, 0.625, 0.75, 0.625, 0.75, 0.625, 0.5, 0.625, 0.5, 0.625, 0.75, 0.625, 0.8786, 0.625, 0.75, 0.625, 0.75, 0.625, 0.8786, 0.625, 0.8786, 0.625, 0.75, 0.625, 0.75, 0.625, 0.8786, 0.625, 0.8786, 0.625, 0.75, 0.625, 0.75, 0.625, 0.8786, 0.625, 0.8786, 0.625, 0.75, 0.625, 0.75, 0.625, 0.8786, 0.625, 0.75, 0.625, 0.8786, 0.625, 0.8786, 0.625, 0.75, 0.625, 0.75, 0.625, 0.8786, 0.625, 0.8786, 0.625, 0.75, 0.625, 0.75, 0.625, 0.75, 0.625, 0.75, 0.625, 0.75, 0.625, 0.75, 0.625, 0.75, 0.625, 0.75, 0.625, 0.75, 0.625, 0.8786, 0.625, 0.8786, 0.625, 0.8786, 0.625, 0.8786, 0.625, 0.8786, 0.625, 0.8786, 0.625, 0.8786, 0.625, 0.8786])
me_cube.materials.append(mat_metal)
me_cube.use_remesh_fix_poles = True
me_cube.use_remesh_preserve_attributes = False
me_cube.update()

# ---- objects
ob_light = bpy.data.objects.new('Light', light_light)
ob_camera = bpy.data.objects.new('Camera', cam_camera)
ob_circle = bpy.data.objects.new('Circle', me_circle)
ob_cube = bpy.data.objects.new('Cube', me_cube)
ob_light_001 = bpy.data.objects.new('Light.001', light_light_001)
ob_light_002 = bpy.data.objects.new('Light.002', light_light_002)
ob_light_003 = bpy.data.objects.new('Light.003', light_light_003)
ob_light_004 = bpy.data.objects.new('Light.004', light_light_004)

# ---- transforms, parenting, visibility, modifiers, constraints
ob_light.location = (5.879, -8.088, 5.904)
ob_light.rotation_euler = (0.6503, 0.05522, 1.866)
ob_light.lock_rotations_4d = False
ob_light.empty_display_type = 'ARROWS'
ob_light.color = (0.0, 0.0, 0.0, 0.0)
ob_light.lineart.crease_threshold = 0.0
ob_camera.location = (30.12, -25.54, 23.69)
ob_camera.rotation_euler = (1.109, 0.0, 0.8149)
ob_camera.lock_rotations_4d = False
ob_camera.empty_display_type = 'ARROWS'
ob_camera.color = (0.0, 0.0, 0.0, 0.0)
ob_camera.display_type = 'WIRE'
ob_camera.lineart.crease_threshold = 0.0
ob_circle.location = (-3.0, 0.0, 0.0)
_m = ob_circle.modifiers.new('GeometryNodes', 'NODES')
_m.node_group = ng_metalgreebles
_gi = [s.identifier for s in ng_metalgreebles.interface.items_tree if s.item_type == 'SOCKET' and s.in_out == 'INPUT']
_m[_gi[1]] = 0.015  # Radius
_m[_gi[2]] = 150.0  # Threshold
_m = ob_circle.modifiers.new('Bevel', 'BEVEL')
_m.width = 6.6
_m.width_pct = 6.6
_m.segments = 3
_m.offset_type = 'PERCENT'
ob_cube.location = (3.0, 0.0, 1.0)
_m = ob_cube.modifiers.new('Subdivision', 'SUBSURF')
_m.subdivision_type = 'SIMPLE'
_m.levels = 3
_m.render_levels = 3
_m = ob_cube.modifiers.new('GeometryNodes', 'NODES')
_m.node_group = ng_metalgreebles
_gi = [s.identifier for s in ng_metalgreebles.interface.items_tree if s.item_type == 'SOCKET' and s.in_out == 'INPUT']
_m[_gi[1]] = 0.0075  # Radius
_m[_gi[2]] = 1500.0  # Threshold
_m = ob_cube.modifiers.new('Bevel', 'BEVEL')
_m.width = 6.6
_m.width_pct = 6.6
_m.segments = 3
_m.offset_type = 'PERCENT'
ob_light_001.location = (5.879, -4.871, 14.26)
ob_light_001.rotation_euler = (0.6503, 0.05522, 1.866)
ob_light_001.lock_rotations_4d = False
ob_light_001.empty_display_type = 'ARROWS'
ob_light_001.color = (0.0, 0.0, 0.0, 0.0)
ob_light_001.lineart.crease_threshold = 0.0
ob_light_002.location = (-1.396, -5.359, 15.73)
ob_light_002.rotation_euler = (0.6503, 0.05522, 1.866)
ob_light_002.lock_rotations_4d = False
ob_light_002.empty_display_type = 'ARROWS'
ob_light_002.color = (0.0, 0.0, 0.0, 0.0)
ob_light_002.lineart.crease_threshold = 0.0
ob_light_003.location = (10.37, -3.891, 6.342)
ob_light_003.rotation_euler = (0.6503, 0.05522, 1.866)
ob_light_003.lock_rotations_4d = False
ob_light_003.empty_display_type = 'ARROWS'
ob_light_003.color = (0.0, 0.0, 0.0, 0.0)
ob_light_003.lineart.crease_threshold = 0.0
ob_light_004.location = (-2.756, 3.965, 14.53)
ob_light_004.rotation_euler = (0.6503, 0.05522, 1.866)
ob_light_004.lock_rotations_4d = False
ob_light_004.empty_display_type = 'ARROWS'
ob_light_004.color = (0.0, 0.0, 0.0, 0.0)
ob_light_004.lineart.crease_threshold = 0.0

# ---- collection membership
col_collection.objects.link(ob_light)
col_collection.objects.link(ob_camera)
col_collection.objects.link(ob_circle)
col_collection.objects.link(ob_cube)
col_collection.objects.link(ob_light_001)
col_collection.objects.link(ob_light_002)
col_collection.objects.link(ob_light_003)
col_collection.objects.link(ob_light_004)

# ---- scene / render settings (as saved in the file)
scene.camera = ob_camera
scene.frame_start = 1; scene.frame_end = 250; scene.frame_set(1)
scene.render.engine = 'BLENDER_EEVEE_NEXT'
scene.render.image_settings.color_depth = '16'
scene.cycles.use_denoising = False
scene.cycles.samples = 128
scene.cycles.sampling_pattern = 'TABULATED_SOBOL'
scene.cycles.use_adaptive_sampling = False
scene.cycles.use_light_tree = False
scene.eevee.use_gtao = True
scene.view_settings.view_transform = 'Filmic'
bpy.context.view_layer.update()
